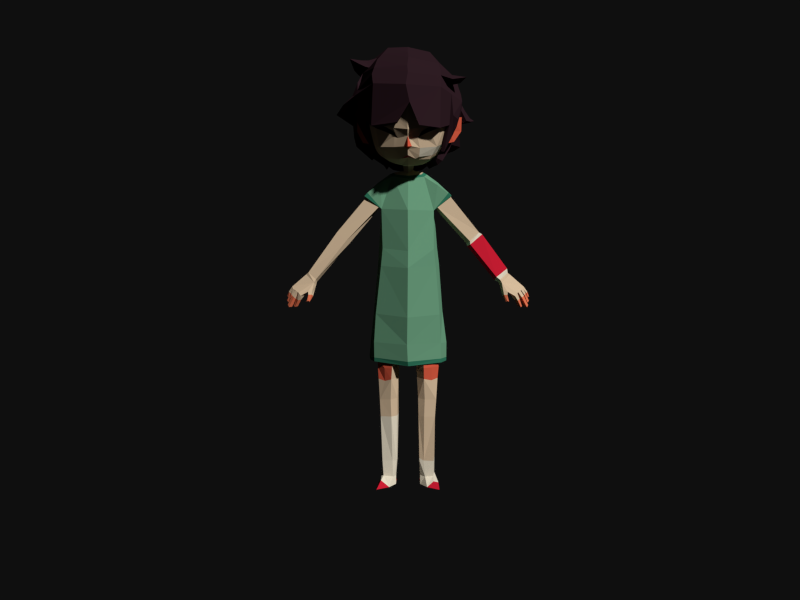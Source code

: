 # Source: TeganRigged2.blend  (saved by Blender 2.76.0; exported with 4.5.12 LTS)
import bpy
from mathutils import Matrix  # noqa: F401  (used for matrix-valued properties, if any)

bpy.ops.wm.read_factory_settings(use_empty=True)
scene = bpy.context.scene
scene.name = 'Scene'

# ---- collections
col_collection_1 = bpy.data.collections.new('Collection 1'); scene.collection.children.link(col_collection_1)
col_collection_3 = bpy.data.collections.new('Collection 3'); scene.collection.children.link(col_collection_3)

# ---- materials (node trees are filled in below, after node groups)
mat_skin = bpy.data.materials.new('skin')
mat_skin.alpha_threshold = 0.0
mat_skin.use_transparent_shadow = False
mat_skin.diffuse_color = (0.7106, 0.5306, 0.352, 1.0)
mat_skin.roughness = 0.5
mat_gown = bpy.data.materials.new('gown')
mat_gown.alpha_threshold = 0.0
mat_gown.use_transparent_shadow = False
mat_gown.diffuse_color = (0.1506, 0.3506, 0.2118, 1.0)
mat_gown.roughness = 0.5
mat_reddish_skin = bpy.data.materials.new('reddish skin')
mat_reddish_skin.alpha_threshold = 0.0
mat_reddish_skin.use_transparent_shadow = False
mat_reddish_skin.diffuse_color = (0.7379, 0.1144, 0.05951, 1.0)
mat_reddish_skin.roughness = 0.5
mat_cast = bpy.data.materials.new('cast')
mat_cast.alpha_threshold = 0.0
mat_cast.use_transparent_shadow = False
mat_cast.diffuse_color = (0.6383, 0.01448, 0.03611, 1.0)
mat_cast.roughness = 0.5
mat_white_parts = bpy.data.materials.new('white parts')
mat_white_parts.alpha_threshold = 0.0
mat_white_parts.use_transparent_shadow = False
mat_white_parts.diffuse_color = (0.8412, 0.759, 0.5959, 1.0)
mat_white_parts.roughness = 0.5
mat_hair = bpy.data.materials.new('hair')
mat_hair.alpha_threshold = 0.0
mat_hair.use_transparent_shadow = False
mat_hair.diffuse_color = (0.0291, 0.01293, 0.01774, 1.0)
mat_hair.roughness = 0.5
mat_lighter_gown_parts = bpy.data.materials.new('lighter gown parts')
mat_lighter_gown_parts.alpha_threshold = 0.0
mat_lighter_gown_parts.use_transparent_shadow = False
mat_lighter_gown_parts.diffuse_color = (0.0328, 0.1902, 0.1116, 1.0)
mat_lighter_gown_parts.roughness = 0.5
mat_material = bpy.data.materials.new('Material')
mat_material.alpha_threshold = 0.0
mat_material.use_transparent_shadow = False
mat_material.diffuse_color = (0.3424, 0.3424, 0.3424, 1.0)
mat_material.roughness = 0.5
mat_lighter_reddish_skin = bpy.data.materials.new('lighter reddish skin')
mat_lighter_reddish_skin.alpha_threshold = 0.0
mat_lighter_reddish_skin.use_transparent_shadow = False
mat_lighter_reddish_skin.diffuse_color = (0.8276, 0.1951, 0.09283, 1.0)
mat_lighter_reddish_skin.roughness = 0.5
mat_black = bpy.data.materials.new('black')
mat_black.alpha_threshold = 0.0
mat_black.use_transparent_shadow = False
mat_black.diffuse_color = (0.004896, 0.004896, 0.004896, 1.0)
mat_black.roughness = 0.5

# ---- material node trees

# ---- world
world_world = bpy.data.worlds.new('World'); scene.world = world_world
world_world.color = (0.004896, 0.004896, 0.004896)
world_world.use_sun_shadow = False
world_world.sun_shadow_jitter_overblur = 0.0
world_world.cycles.sampling_method = 'MANUAL'
world_world.cycles.sample_map_resolution = 256

# ---- cameras
cam_camera = bpy.data.cameras.new('Camera')
cam_camera.clip_end = 100.0
cam_camera.lens = 35.0
cam_camera.sensor_width = 32.0
cam_camera.sensor_height = 18.0
cam_camera.display_size = 2.0
cam_camera.dof.focus_distance = 0.0
cam_camera.dof.aperture_fstop = 128.0
cam_camera.dof.aperture_blades = 6

# ---- meshes
me_cylinder = bpy.data.meshes.new('Cylinder')
me_cylinder.from_pydata([(1.047, -13.0, -0.6394), (1.002, -12.32, -0.6847), (1.297, -12.97, -0.3969), (1.303, -12.3, -0.4006), (1.231, -13.04, 0.0435), (1.251, -12.28, 0.07361), (0.8479, -13.08, 0.02504), (0.7772, -12.28, 0.02661), (0.6133, -13.06, -0.1576), (0.5765, -12.29, -0.02224), (0.5998, -13.03, -0.5315), (0.5681, -12.31, -0.4638), (0.967, -10.09, -0.7748), (1.324, -10.09, -0.4206), (1.308, -10.06, 0.1818), (0.7906, -10.05, 0.2783), (0.5269, -10.03, 0.1298), (0.5135, -10.05, -0.4324), (0.9879, -9.227, -0.6842), (1.346, -9.248, -0.3983), (1.358, -9.222, 0.2222), (0.8118, -9.193, 0.3421), (0.5026, -9.158, 0.1778), (0.5104, -9.184, -0.4134), (1.034, -8.07, -0.5877), (1.391, -8.124, -0.3844), (1.417, -8.168, 0.2057), (0.7702, -8.167, 0.5058), (0.4436, -8.117, 0.1979), (0.5017, -8.072, -0.3983), (1.134, -13.43, -0.6551), (1.502, -13.46, -0.2522), (1.525, -13.51, 0.6819), (0.9404, -13.46, 0.4523), (0.6113, -13.47, -0.04274), (0.5848, -13.45, -0.58), (1.029, -7.37, -0.5725), (1.419, -7.276, -0.3604), (1.435, -7.17, 0.2785), (0.7465, -7.205, 0.6141), (0.3842, -7.194, 0.248), (0.395, -7.258, -0.4931), (1.669, -7.367, -0.9883), (1.588, -7.395, 0.3623), (1.198, -0.2565, 0.3765), (1.404, -5.01, -0.9238), (1.49, -5.092, 0.5064), (1.251, -0.2818, -0.626), (1.215, -1.923, -0.6053), (1.204, -2.02, 0.6111), (0.7554, 1.298, 0.1826), (0.7595, 1.427, -0.2087), (1.375, 0.9107, 0.2945), (1.374, 0.9843, -0.4303), (2.017, 0.4116, 0.3322), (2.07, 0.3785, -0.5569), (1.933, 0.3934, 0.26), (1.955, 0.3753, -0.4847), (1.952, 0.4211, -0.1313), (2.01, 0.4712, -0.1425), (1.219, -0.2565, -0.1562), (4.281, -3.44, 0.6333), (4.267, -3.583, 0.3319), (4.657, -3.148, 0.3717), (4.663, -3.288, 0.08136), (4.215, -3.561, 0.3561), (0.8809, 1.401, -0.08155), (1.393, 1.032, -0.1576), (1.847, -7.41, -0.2455), (1.37, -1.978, -0.06236), (1.654, -5.046, -0.368), (2.731, -1.755, -0.1796), (3.272, -1.365, -0.3199), (3.311, -1.272, 0.2632), (3.315, -1.288, -0.1471), (2.73, -1.785, 0.172), (2.886, -1.668, 0.3917), (1.084, 1.015, -0.4649), (1.364, -0.09672, 0.3501), (1.223, -0.1104, -0.1556), (1.262, -0.1425, -0.4813), (4.94, -4.157, 1.033), (4.649, -3.982, 0.7815), (5.411, -3.79, 0.4195), (5.341, -3.922, 0.3564), (5.239, -4.695, 0.8393), (5.117, -4.681, 0.7688), (5.653, -4.233, 0.4205), (5.553, -4.257, 0.3675), (4.765, -3.231, 0.3099), (4.746, -3.339, 0.01358), (4.356, -3.569, 0.7078), (4.292, -3.728, 0.4611), (4.602, -3.965, 0.9722), (4.403, -3.887, 0.9037), (4.585, -4.107, 1.031), (4.519, -4.077, 0.8113), (4.437, -4.103, 0.9878), (4.386, -4.173, 0.8436), (4.66, -4.409, 1.051), (4.633, -4.441, 1.013), (4.585, -4.382, 1.066), (4.525, -4.428, 1.018), (0.2092, 1.573, 0.116), (0.1723, 1.658, -0.06995), (0.2528, 1.625, 0.01862), (0.2212, 1.814, 0.3181), (0.1608, 1.897, -0.0103), (0.2824, 1.859, 0.1198), (0.9232, 1.96, 0.4588), (0.9435, 2.192, -0.3615), (1.089, 2.156, -0.1339), (1.519, 2.74, 0.8041), (1.07, 2.918, -0.8242), (1.511, 2.836, -0.112), (1.807, 3.853, 1.064), (1.374, 4.029, -0.9393), (1.953, 3.991, -0.03006), (1.741, 4.688, 1.256), (1.431, 5.033, -0.736), (1.881, 4.874, 0.1444), (1.414, 5.547, 1.057), (1.215, 5.753, -0.3992), (1.5, 5.665, 0.3051), (1.032, 5.948, 0.9396), (0.9631, 6.06, -0.1107), (1.256, 6.011, 0.3466), (0.6795, 6.115, 0.8215), (0.6065, 6.187, 0.2911), (0.7774, 6.174, 0.6086), (0.9864, 5.435, 1.658), (1.984, 3.878, 0.3962), (1.387, 3.549, 1.822), (0.6882, 5.899, 1.374), (0.6756, 1.828, 0.9449), (1.312, 4.583, 1.97), (0.4572, 6.062, 1.142), (1.297, 2.604, 1.535), (1.257, 5.982, 0.6294), (1.043, 2.053, 0.1776), (1.888, 4.788, 0.4609), (1.63, 2.773, 0.2669), (1.571, 5.624, 0.5992), (2.007, 2.963, -0.1588), (2.347, 3.979, -0.2561), (2.473, 4.005, 0.06208), (2.128, 2.896, 0.08305), (2.463, 3.38, -0.06938), (2.369, 3.387, -0.3315), (1.833, 3.352, 0.3291), (1.764, 3.429, -0.07086), (1.129, -8.261, 0.3438), (4.112, -3.314, 0.6554), (4.621, -2.944, 0.4073), (4.634, -3.135, -0.06511), (4.156, -3.476, 0.1186), (4.064, -3.508, 0.275), (2.906, -1.953, -0.342), (2.768, -1.903, 0.1744), (2.894, -1.812, 0.5287), (3.429, -1.36, -0.323), (3.386, -1.445, -0.4866), (3.448, -1.353, 0.3172), (1.497, 3.53, 1.562), (1.429, 3.419, 1.747), (0.9838, 3.456, 2.017), (0.6128, 3.244, 2.158), (0.434, 2.949, 2.13), (0.588, 3.054, 2.044), (0.6083, 3.953, 2.272), (0.9752, 3.239, 2.009), (0.5312, 2.522, 1.927), (0.5136, 5.38, 2.014), (0.2907, 5.808, 1.6), (1.37, 3.789, 1.902), (0.1776, 6.032, 1.383), (0.6367, 3.394, 2.151), (0.55, 4.457, 2.304), (0.6134, 3.835, 2.242), (0.3739, 1.786, 1.109), (0.8717, 3.783, 2.132), (0.4403, 4.071, 2.342), (0.2731, 4.102, 2.398), (0.4036, 3.917, 2.356), (1.114, 3.437, 1.994), (0.1734, 2.586, 2.154), (1.208, 2.239, 0.6423), (1.017, 2.558, -0.7221), (1.339, 2.478, -0.1632), (0.9881, 2.065, 1.286), (1.376, 2.333, 0.2156), (0.4739, 2.036, 1.53), (-0.942, -13.02, -0.6329), (-0.9213, -12.31, -0.693), (-1.247, -12.99, -0.3826), (-1.257, -12.3, -0.3985), (-1.16, -13.04, -0.011), (-1.212, -12.28, -0.02134), (-0.6975, -13.08, 0.02948), (-0.729, -12.28, 0.02737), (-0.563, -13.08, -0.1549), (-0.5283, -12.29, -0.02169), (-0.5525, -13.08, -0.5298), (-0.4906, -12.31, -0.4632), (-0.9255, -10.1, -0.799), (-1.323, -10.1, -0.4543), (-1.284, -10.07, 0.1078), (-0.7763, -10.05, 0.2583), (-0.509, -10.03, 0.1166), (-0.4437, -10.05, -0.4444), (-0.955, -9.234, -0.709), (-1.332, -9.258, -0.4344), (-1.323, -9.232, 0.1568), (-0.8054, -9.199, 0.3214), (-0.4924, -9.162, 0.165), (-0.4475, -9.187, -0.4255), (-0.9629, -8.106, -0.5551), (-1.378, -8.177, -0.4209), (-1.377, -8.221, 0.169), (-0.7732, -8.196, 0.4854), (-0.4421, -8.133, 0.1863), (-0.4351, -8.089, -0.4103), (-1.092, -13.45, -0.6494), (-1.414, -13.45, -0.2599), (-1.481, -13.51, 0.6922), (-0.8767, -13.46, 0.4633), (-0.5653, -13.47, -0.03935), (-0.5417, -13.44, -0.5768), (-0.9853, -7.448, -0.5226), (-1.413, -7.379, -0.4053), (-1.422, -7.251, 0.2364), (-0.7412, -7.235, 0.5771), (-0.3877, -7.206, 0.2385), (-0.3905, -7.296, -0.4013), (0.04804, -7.418, -1.111), (-1.578, -7.357, -0.7735), (-1.573, -7.359, 0.2999), (0.02193, -7.458, 0.9775), (-1.22, -0.1764, 0.3564), (0.02207, -4.991, -1.11), (-1.366, -4.985, -0.9611), (-1.491, -5.065, 0.4138), (-0.01165, -5.141, 1.205), (-1.256, -0.2018, -0.6468), (0.04049, -1.967, -0.6495), (-1.111, -1.901, -0.6526), (-1.165, -1.997, 0.4622), (0.01439, -2.086, 1.108), (-0.5587, 1.468, -0.1627), (-0.0009327, -0.2114, 0.982), (-0.7099, 1.316, 0.1684), (-0.7081, 1.418, -0.223), (0.3053, 1.579, -0.09479), (0.02103, 1.205, 0.4003), (-1.238, 1.033, 0.2762), (-1.352, 0.9843, -0.4971), (-2.008, 0.4116, 0.2988), (-2.046, 0.3785, -0.5911), (-1.901, 0.3744, 0.1863), (-1.939, 0.365, -0.5091), (-1.937, 0.3909, -0.1864), (-1.993, 0.4247, -0.1758), (-1.231, -0.1764, -0.1766), (-4.276, -3.44, 0.5622), (-4.26, -3.591, 0.2721), (-4.649, -3.148, 0.2944), (-4.651, -3.295, 0.01495), (-0.8316, 1.417, -0.09819), (-1.376, 1.032, -0.1185), (-1.777, -7.359, -0.1447), (-1.343, -1.952, -0.09956), (-1.608, -5.014, -0.413), (-2.714, -1.755, -0.2248), (-3.251, -1.365, -0.374), (-3.301, -1.272, 0.2083), (-3.298, -1.288, -0.202), (-2.719, -1.785, 0.1267), (-2.877, -1.668, 0.3438), (0.5791, 1.187, -0.4031), (-1.062, 1.015, -0.4827), (-1.355, -0.1012, 0.3275), (-1.292, -0.09749, -0.1765), (-1.339, -0.1529, -0.5527), (-0.1643, 1.571, 0.1123), (-0.1247, 1.656, -0.08219), (0.02412, 1.636, -0.08594), (0.02084, 1.485, 0.2601), (-0.1972, 1.622, -0.005188), (-0.1748, 1.87, 0.1903), (-0.1169, 1.895, -0.03648), (0.02234, 1.901, -0.06423), (0.01885, 1.805, 0.4144), (-0.2408, 1.881, 0.1147), (-0.8424, 1.98, 0.5543), (-0.8969, 2.18, -0.3794), (0.02755, 2.239, -0.8431), (0.01003, 1.768, 1.244), (-1.102, 2.197, -0.1393), (-1.536, 2.721, 0.7747), (-1.023, 2.905, -0.8446), (0.02881, 2.929, -1.421), (-0.004869, 2.563, 2.383), (-1.477, 2.817, -0.141), (-1.756, 3.639, 1.028), (-1.339, 4.012, -0.9656), (0.02433, 3.92, -1.603), (-0.01104, 3.306, 2.441), (-1.935, 3.966, -0.06783), (-1.757, 4.666, 1.222), (-1.413, 5.016, -0.7636), (0.01608, 4.991, -1.45), (-0.01912, 4.362, 2.581), (-1.877, 4.85, 0.1079), (-1.437, 5.529, 1.03), (-1.213, 5.737, -0.4228), (0.007754, 5.675, -1.037), (-0.02087, 5.308, 2.147), (-1.51, 5.646, 0.2758), (-1.058, 5.935, 0.9193), (-0.9702, 6.048, -0.1295), (-0.0003139, 6.023, -0.4328), (-0.01983, 5.811, 1.714), (-1.271, 5.995, 0.322), (-0.7054, 6.106, 0.808), (-0.6231, 6.179, 0.2791), (-0.006785, 6.201, 0.1177), (-0.018, 6.002, 1.401), (-0.7999, 6.164, 0.5932), (-0.012, 6.231, 0.635), (-1.02, 5.422, 1.639), (-1.973, 3.853, 0.3577), (-1.4, 3.532, 1.817), (-0.7222, 5.891, 1.36), (-0.6431, 1.895, 0.7385), (-1.341, 4.566, 1.944), (-0.4887, 6.057, 1.132), (-1.292, 2.588, 1.51), (-1.277, 5.966, 0.6048), (-1.006, 2.103, 0.1548), (-1.89, 4.764, 0.4242), (-1.603, 2.753, 0.2355), (-1.586, 5.604, 0.5685), (-1.952, 2.913, -0.218), (-2.197, 3.95, -0.3003), (-2.33, 3.975, 0.01541), (-2.077, 2.845, 0.02153), (-2.358, 3.371, -0.09422), (-2.267, 3.384, -0.3572), (-1.814, 3.329, 0.2936), (-1.738, 3.407, -0.1049), (-1.074, -8.304, 0.3147), (-1.505, 3.511, 1.532), (-1.44, 3.401, 1.785), (-0.9994, 3.443, 1.998), (-0.6268, 3.236, 2.054), (-0.4438, 2.944, 2.029), (-0.598, 3.047, 1.975), (-0.6346, 3.943, 2.207), (-0.9861, 3.226, 1.898), (-0.6025, 2.564, 1.897), (-0.5535, 5.373, 2.003), (-0.328, 5.804, 1.594), (-1.388, 3.769, 1.844), (-0.2136, 6.03, 1.38), (-0.6542, 3.386, 2.138), (-0.5839, 4.45, 2.293), (-0.6377, 3.825, 2.177), (-0.2662, 1.799, 1.046), (-0.8931, 3.77, 2.062), (-0.4701, 4.065, 2.334), (-0.3044, 4.098, 2.392), (-0.4312, 3.909, 2.295), (-1.058, 3.84, 2.003), (-0.007013, 3.032, 2.28), (-0.1789, 2.584, 2.123), (-0.001913, 2.474, 2.123), (-1.221, 2.224, 0.619), (-0.9677, 2.546, -0.7413), (-1.3, 2.461, -0.1888), (0.02946, 2.604, -1.277), (-0.9722, 2.112, 1.175), (-1.384, 2.386, 0.1861), (-0.4131, 2.03, 1.494), (-1.499, 6.248, -1.214), (-2.366, 5.529, -0.9019), (-2.392, 3.891, -0.04286), (-1.717, 2.209, -0.3376), (-0.9143, 5.521, -2.274), (-1.351, 4.563, -2.497), (-1.567, 3.179, -2.27), (-0.6954, 1.629, -0.8098), (0.054, 6.595, -1.471), (0.9868, 5.465, -2.371), (1.367, 4.485, -2.583), (1.481, 3.077, -2.253), (0.6848, 1.64, -0.9405), (1.506, 6.307, -1.224), (2.291, 5.341, -0.6849), (2.465, 4.32, -0.09614), (1.614, 2.047, -0.3593), (0.9923, 6.922, 0.1412), (1.365, 6.261, 1.293), (1.436, 5.179, 1.883), (2.033, 3.144, 0.4511), (-0.9091, 7.089, 0.2901), (-1.354, 6.413, 1.388), (-1.521, 5.283, 2.202), (-1.843, 3.081, 0.8889), (-2.043, 3.493, -0.4299), (-1.613, 3.484, 2.03), (-0.08953, 5.163, 2.908), (-1.79, 6.45, -0.678), (-2.195, 5.898, -0.4497), (-1.415, 6.67, 0.03418), (-1.756, 6.193, 0.4362), (-2.386, 4.893, 0.9249), (-2.061, 5.952, 0.2721), (-1.2, 6.763, -0.5255), (-1.935, 6.02, 0.1224), (-1.642, 6.623, -0.2827), (1.28, 6.654, -0.4902), (2.453, 4.665, 0.6319), (2.184, 5.726, 0.2033), (2.121, 3.485, -1.516), (1.877, 4.882, -1.949), (1.252, 5.837, -1.958), (1.185, 1.774, -0.6188), (-1.121, 1.82, -0.3086), (-2.024, 4.908, -1.809), (-1.166, 5.824, -1.767), (0.04187, 1.482, -0.8959), (-0.1349, 3.136, -2.305), (-0.03127, 4.568, -2.536), (0.01145, 5.608, -2.306), (-2.143, 3.636, -1.874), (-2.091, 6.417, -0.4736), (-2.288, 5.954, -0.3131), (-1.816, 6.558, 0.06502), (-1.933, 6.232, 0.4491), (-2.112, 6.053, 0.07048), (-1.916, 6.441, -0.2008), (-2.275, 6.394, -0.2821), (-2.466, 6.134, -0.1743), (-2.135, 6.558, 0.09141), (-2.215, 6.371, 0.3587), (-2.34, 6.252, 0.0922), (-2.205, 6.476, -0.09534), (-2.671, 6.646, 0.02957), (-0.0003581, 7.107, 0.3619), (0.01544, 6.435, 1.937), (2.234, 3.56, 0.359), (2.282, 3.846, 0.8271), (1.859, 3.565, 1.249), (-1.288, 2.166, -1.376), (1.29, 2.435, -1.458), (2.066, 2.864, -0.6608), (1.655, 2.611, -1.093), (-1.341, 2.46, -1.103), (0.003381, 2.104, -1.426), (-1.137, 1.959, -0.9226), (1.099, 1.969, -1.017), (1.954, 2.602, -0.569), (1.482, 2.074, -0.8143), (-1.458, 2.158, -0.9424), (0.06339, 1.911, -0.9901), (-2.038, 3.194, 0.2123), (-2.083, 2.941, -0.4315), (-2.602, 4.368, -0.3014), (1.408, 3.375, 2.268), (2.085, 5.114, -1.388), (2.371, 3.685, -0.5666), (1.379, 6.072, -1.591), (1.4, 1.857, -0.4868), (1.93, 2.841, -0.8276), (1.692, 2.377, -0.7893), (-1.438, 3.995, -2.477), (1.378, 3.95, -2.45), (2.346, 4.897, -0.4553), (1.438, 5.935, 1.475), (-1.485, 6.005, 1.771), (-2.163, 5.491, 0.5247), (2.3, 5.335, 0.2711), (1.904, 4.352, -1.775), (-2.184, 4.287, -1.816), (-0.07283, 3.98, -2.514), (-0.02895, 6.027, 2.362), (-1.71, 2.093, -1.246), (2.134, 4.566, -1.155), (2.666, 4.354, -0.6897), (2.726, 3.887, -0.437), (2.57, 3.774, -0.8593), (2.528, 4.225, -1.061), (2.916, 4.03, -0.8203), (2.942, 3.873, -0.7118), (2.874, 3.823, -0.8966), (2.855, 3.973, -0.9827), (3.112, 3.912, -0.9286), (-2.511, 3.12, -0.3872), (-2.279, 5.508, 0.5506), (-2.913, 4.48, 0.9303), (-2.645, 3.751, -1.861), (-2.533, 5.079, -0.6602), (-3.318, 4.143, -0.2895), (-2.421, 2.711, -0.6727), (1.2, 3.59, -2.523), (1.212, 3.014, -2.38), (0.1526, 4.045, -2.678), (1.192, 3.987, -2.621), (0.07461, 2.985, -2.415), (0.1207, 3.612, -2.571), (0.9684, 3.187, -2.568), (0.9673, 2.877, -2.488), (0.3985, 3.442, -2.648), (0.9686, 3.398, -2.62), (0.3424, 2.877, -2.496), (0.3764, 3.233, -2.591), (0.6666, 2.794, -2.687), (-1.616, 4.813, -2.503), (-1.576, 5.311, -2.082), (-1.817, 4.788, -2.019), (-1.312, 4.537, -2.652), (-1.218, 4.984, -2.532), (-1.756, 4.547, -2.54), (-1.353, 4.48, -2.79), (-1.299, 4.744, -2.639), (-0.9918, 1.634, -0.6617), (1.004, 1.681, -0.7813), (1.391, 2.261, -1.893), (2.197, 2.53, -1.199), (2.472, 2.709, -0.9552), (2.415, 4.371, -0.3225), (1.448, 5.697, 1.607), (-1.58, 5.71, 1.917), (-2.274, 5.161, 0.7262), (2.411, 4.975, 0.4538), (-0.002713, 5.731, 2.583), (2.696, 4.12, -0.5633), (-2.531, 4.907, 0.5007), (-2.773, 4.44, -0.7101), (-2.302, 4.073, -1.754), (-1.5, 3.607, -2.379), (-2.162, 3.931, -1.798), (1.08, -7.948, -0.08206), (-1.357, 6.041, -1.045), (-2.114, 5.397, -0.7988), (-2.279, 4.016, -0.1612), (-1.37, 2.494, -0.1904), (-0.8547, 5.359, -2.026), (-1.446, 4.727, -2.262), (-1.307, 3.338, -1.808), (-0.6006, 1.897, -0.4097), (0.0544, 6.34, -1.307), (0.9134, 5.332, -2.109), (1.225, 4.45, -2.318), (1.201, 3.23, -1.8), (0.6298, 1.877, -0.5185), (1.333, 6.09, -1.103), (2.015, 5.253, -0.7507), (2.043, 3.978, -0.09301), (1.222, 2.232, -0.2104), (0.8743, 6.643, 0.1248), (1.187, 6.068, 1.142), (1.333, 5.114, 1.646), (1.828, 3.266, 0.4558), (-0.8162, 6.802, 0.2677), (-1.195, 6.192, 1.254), (-1.482, 5.315, 2.115), (-1.604, 3.026, 0.7625), (-1.378, 3.392, 1.911), (-0.3276, 5.022, 2.594), (-1.626, 6.226, -0.5556), (-1.919, 5.807, -0.3649), (-1.256, 6.415, -0.004061), (-1.573, 5.992, 0.303), (-2.122, 5.181, 0.7723), (-1.816, 5.78, 0.2218), (-1.106, 6.492, -0.428), (-1.672, 6.068, -0.02025), (-1.517, 6.35, -0.2402), (1.128, 6.397, -0.4384), (2.317, 4.583, 0.4449), (1.899, 5.688, 0.2515), (1.693, 3.504, -1.194), (1.631, 4.829, -1.781), (1.112, 5.655, -1.76), (0.8942, 2.016, -0.4906), (-0.9694, 2.276, -0.2265), (-1.792, 4.809, -1.642), (-1.038, 5.629, -1.574), (0.05836, 1.75, -0.4826), (-0.07311, 3.33, -1.833), (-0.01108, 4.528, -2.236), (0.01969, 5.468, -2.037), (-1.779, 3.739, -1.394), (-1.922, 6.231, -0.3056), (-2.07, 6.154, -0.2485), (-1.776, 6.271, -0.02355), (-1.855, 6.253, 0.1571), (-2.002, 6.3, -0.067), (-1.844, 6.152, -0.1473), (-2.148, 6.214, -0.07375), (-2.2, 6.27, -0.1257), (-2.161, 6.259, 0.04612), (-2.099, 6.334, 0.0812), (-2.159, 6.434, -0.06867), (-2.226, 6.196, 0.0187), (-2.427, 6.467, 0.008743), (-0.02214, 6.806, 0.3293), (0.02193, 6.209, 1.739), (-0.895, 4.501, 2.369), (2.014, 3.568, 0.2987), (2.197, 3.897, 0.5918), (1.695, 3.495, 1.114), (-1.058, 2.459, -1.022), (1.144, 2.78, -1.154), (1.522, 3.047, -0.3313), (1.37, 2.942, -0.9546), (-1.479, 2.759, -0.759), (0.001791, 2.395, -1.03), (-0.4698, 3.555, 2.355), (-0.9222, 2.188, -0.6967), (0.8953, 2.167, -0.761), (1.448, 2.808, -0.2826), (1.103, 2.423, -0.7456), (-1.389, 2.436, -0.6148), (0.07162, 2.08, -0.6952), (-1.997, 3.246, 0.1624), (-1.593, 3.058, -0.1614), (-2.425, 4.75, -0.3423), (1.819, 5.052, -1.258), (1.924, 3.794, -0.6224), (1.22, 5.879, -1.42), (1.082, 2.075, -0.3613), (1.568, 3.099, -0.7894), (1.327, 2.613, -0.5515), (-1.328, 4.016, -2.196), (1.162, 3.987, -2.241), (2.073, 4.701, -0.4997), (1.169, 5.815, 1.274), (-1.307, 5.821, 1.61), (-1.989, 5.337, 0.3307), (2.023, 5.258, 0.3139), (1.638, 4.361, -1.629), (-1.96, 4.245, -1.617), (0.02333, 4.014, -2.229), (-0.06239, 5.846, 2.001), (1.867, 4.535, -1.014), (2.42, 4.176, -0.7019), (2.508, 4.015, -0.6039), (2.544, 4.038, -0.7122), (2.42, 4.181, -0.7814), (-2.07, 5.364, 0.3852), (-2.478, 3.893, -1.651), (-2.252, 4.975, -0.6122), (-3.034, 4.239, -0.3328), (1.039, 3.644, -2.272), (1.066, 3.274, -2.329), (0.2339, 4.042, -2.386), (1.085, 4.0, -2.338), (0.2131, 3.247, -2.355), (0.2618, 3.664, -2.308), (0.8047, 3.249, -2.32), (0.8172, 3.14, -2.48), (0.4542, 3.47, -2.351), (0.8746, 3.428, -2.334), (0.4783, 3.147, -2.474), (0.5128, 3.289, -2.326), (0.6626, 3.032, -2.5), (-1.438, 4.663, -2.31), (-1.388, 5.137, -1.92), (-1.585, 4.916, -2.119), (-1.362, 4.891, -2.282), (-1.408, 4.638, -2.377), (-0.733, 2.008, -0.4323), (0.7304, 2.02, -0.5225), (1.342, 2.599, -1.532), (1.822, 2.84, -1.047), (2.03, 2.908, -0.8769), (2.131, 4.286, -0.3858), (1.167, 5.579, 1.405), (-1.405, 5.522, 1.888), (-2.045, 5.012, 0.5967), (2.126, 4.899, 0.3863), (-0.1297, 5.551, 2.221), (-2.298, 4.924, 0.4384), (-2.541, 4.27, -0.6154), (-2.151, 3.986, -1.507), (-1.385, 3.659, -2.103), (-2.048, 3.934, -1.518), (-1.9, 3.743, 1.195), (-1.658, 3.65, 1.06), (0.3414, 2.063, 1.669), (-0.281, 2.066, 1.65), (0.02028, 2.118, 1.832), (0.00108, 2.21, 1.968), (-1.929, 5.892, -1.059), (-1.131, 5.046, -2.385), (1.175, 4.979, -2.476), (1.895, 5.828, -0.9568), (1.177, 6.594, 0.712), (-1.129, 6.754, 0.8345), (-1.991, 6.176, -0.5648), (-1.584, 6.433, 0.2335), (1.728, 6.194, -0.1464), (1.562, 5.364, -1.954), (-0.009725, 5.092, -2.42), (-1.592, 5.37, -1.788), (-2.189, 6.187, -0.3941), (-1.874, 6.396, 0.2554), (-2.369, 6.265, -0.2286), (-2.175, 6.465, 0.2239), (-0.01288, 6.774, 1.143), (1.729, 5.597, -1.49), (-1.326, 4.613, -2.714), (-1.685, 4.681, -2.521), (-1.696, 5.052, -2.051), (-1.264, 4.763, -2.591), (1.945, 4.922, 1.258), (1.136, 6.788, -0.1745), (1.775, 5.994, 0.748), (2.028, 3.987, 1.321), (1.869, 5.635, 0.873), (1.93, 5.336, 1.03), (1.453, 6.394, 0.2828), (1.962, 5.706, 1.562), (1.97, 5.529, 1.661), (2.284, 5.622, 1.105), (2.329, 5.399, 1.223), (2.584, 5.619, 1.549), (1.14, 3.786, 2.02), (0.5058, 2.147, 1.678), (1.302, 2.39, 0.6911), (1.463, 2.484, 0.2332), (1.081, 2.228, 1.361), (-1.277, -13.2, 0.2464), (-0.5663, -13.32, -0.5766), (-0.5518, -13.46, -0.347), (0.6011, -13.46, -0.2499), (1.25, -13.22, 0.3044), (0.5924, -13.24, -0.5554), (0.03555, -2.739, -0.7696), (1.298, -2.836, 0.5378), (0.007381, -2.859, 1.218), (1.28, -2.786, -0.6571), (1.471, -2.795, -0.1168), (-1.242, -2.814, 0.5036), (-1.19, -2.764, -0.7055), (-1.396, -2.769, -0.1553), (0.002618, -6.582, -1.129), (1.557, -6.462, 0.3926), (-0.02859, -6.439, 1.078), (1.631, -6.553, -1.098), (1.85, -6.536, -0.2835), (-1.581, -6.427, 0.374), (-1.562, -6.524, -0.8319), (-1.763, -6.503, -0.2657), (0.7944, -6.184, -0.6186), (1.37, -6.084, -0.4027), (1.338, -5.963, 0.14), (0.643, -5.949, 0.5636), (0.1477, -5.746, 0.2748), (0.1606, -6.039, -0.6632), (-0.7973, -6.215, -0.6308), (-1.289, -6.132, -0.5829), (-1.316, -6.011, 0.1195), (-0.6735, -5.974, 0.5535), (-0.203, -5.777, 0.2749), (-0.1905, -6.054, -0.6644), (0.04966, -5.999, -0.6881), (-0.008503, -5.742, 0.103), (0.7859, -5.525, -0.7002), (1.235, -5.423, -0.4382), (1.229, -5.302, 0.07789), (0.6343, -5.288, 0.5023), (0.1662, -5.377, 0.4191), (0.3204, -5.541, -0.8932), (-0.8054, -5.559, -0.7513), (-1.263, -5.472, -0.4575), (-1.269, -5.35, 0.05866), (-0.6822, -5.313, 0.4922), (-0.202, -5.384, 0.4163), (-0.3766, -5.549, -0.9002), (0.6827, -5.058, -0.6839), (1.08, -4.968, -0.4521), (1.075, -4.86, 0.00462), (0.5485, -4.848, 0.3973), (0.133, -4.927, 0.4722), (0.1461, -5.072, -0.8563), (-0.7254, -5.088, -0.7291), (-1.13, -5.01, -0.4691), (-1.136, -4.903, -0.01239), (-0.6165, -4.87, 0.3883), (-0.1928, -4.933, 0.4697), (-0.1796, -5.079, -0.8588), (1.525, -7.369, -0.8016), (1.451, -7.395, 0.3165), (1.688, -7.408, -0.2384), (0.0457, -7.415, -1.029), (-1.439, -7.36, -0.7205), (-1.434, -7.362, 0.2595), (0.022, -7.452, 0.862), (-1.688, -7.362, -0.147), (-1.637, -7.004, -0.1482), (0.02198, -7.091, 0.8305), (1.48, -7.011, -0.7832), (-1.39, -7.004, 0.2461), (-1.395, -7.002, -0.7045), (0.04497, -7.056, -1.003), (1.638, -7.049, -0.2368), (1.408, -7.036, 0.3014), (1.465, -7.616, 0.2404), (0.7579, -7.62, 0.6125), (1.031, -7.666, -0.55), (1.409, -7.642, -0.3741), (0.4544, -7.597, -0.452), (0.409, -7.585, 0.2291), (-1.413, -7.67, 0.1433), (-0.7362, -7.65, 0.5738), (-0.9736, -7.693, -0.5326), (-1.386, -7.696, -0.403), (-0.4041, -7.613, -0.3957), (-0.4122, -7.602, 0.2092), (-1.11, -7.115, 0.3927), (-1.093, -7.661, 0.4057), (1.102, -7.051, 0.4279), (1.134, -7.618, 0.4471), (0.4025, -0.2462, -0.7266), (-0.3208, -0.2435, -0.7398), (-0.5808, 1.143, -0.5165), (0.6493, 1.165, -0.5027), (0.03811, -1.646, -0.526), (0.01446, -0.1109, -0.6241), (0.3577, -0.1267, -0.5798), (0.6093, 1.475, -0.1513), (0.02634, 1.433, -0.2405), (0.01325, 1.034, -0.4787), (0.5759, 1.116, -0.4298), (0.02497, 1.535, -0.1698), (-0.2808, -0.1243, -0.5914), (-0.5099, 1.093, -0.4419), (-0.138, 1.557, -0.1216), (0.7166, 1.49, -0.06506), (-0.5854, 1.211, -0.4903), (0.02157, 1.339, 0.3244), (0.6152, 1.407, 0.1485), (-0.5148, 1.167, -0.4139), (0.2386, 1.568, -0.03675), (0.02157, 1.444, 0.2558), (0.19, 1.522, 0.1031), (-0.5693, 1.4, 0.137), (-0.6677, 1.481, -0.07851), (-0.1449, 1.52, 0.09981), (-0.1913, 1.566, -0.04093), (0.6526, 1.238, -0.4752), (-0.0162, 1.176, -0.5601), (-0.01335, 1.2, -0.4585), (-0.01607, 1.247, -0.5326), (-0.0129, 1.126, -0.4865), (0.1258, 1.198, -0.4535), (0.133, 1.246, -0.5276), (0.1263, 1.126, -0.4808), (0.1333, 1.175, -0.5545), (0.01742, 1.153, -0.6002), (0.0139, 1.209, -0.4433), (0.01617, 1.283, -0.5394), (0.01573, 1.131, -0.5305), (0.09171, 1.233, -0.4556), (0.1041, 1.282, -0.5445), (0.09279, 1.129, -0.5225), (0.1047, 1.151, -0.5921), (0.06088, 1.289, -0.5311), (0.05423, 1.105, -0.5226), (0.05346, 1.231, -0.431), (0.06107, 1.152, -0.5962), (0.1759, 0.6846, -0.6482), (0.1944, 0.6843, -0.6465), (0.1893, 0.6847, -0.6054), (0.1729, 0.685, -0.6071), (-0.04864, 0.8364, -0.659), (-0.04954, 0.8349, -0.634), (-0.02534, 0.8344, -0.6315), (-0.02122, 0.8359, -0.6565), (1.905, 0.5216, -0.4883), (1.864, 0.5304, 0.3232), (1.899, 0.5725, -0.1519), (-1.881, 0.5493, -0.5746), (-1.866, 0.5643, 0.296), (-1.873, 0.5672, -0.1506), (0.03336, -7.261, -1.117), (0.005469, -7.242, 1.026), (1.68, -7.218, -1.001), (1.848, -7.241, -0.2578), (-1.573, -7.202, -0.7924), (-1.823, -7.196, -0.1843), (1.578, -7.208, 0.3721), (-1.575, -7.171, 0.3239), (-0.07876, -1.96, -0.6498), (-0.6837, 1.116, -0.5093), (-0.1368, -7.253, -1.068), (-0.06076, -2.742, -0.7605), (-0.4844, -0.2362, -0.7235), (-0.1484, -6.574, -1.087), (-0.1149, -4.99, -1.088), (-0.1312, -7.408, -1.059), (-3.242, -1.366, -0.3632), (-2.75, -1.723, -0.2266), (-3.186, -1.787, -0.2554), (-2.701, -1.17, -0.3194), (1.251, -12.29, 0.07315), (1.304, -12.19, -0.4017), (0.9984, -12.1, -0.6935), (1.256, -12.28, 0.02944), (0.574, -12.17, -0.01462), (0.5629, -12.09, -0.4608), (0.8276, -12.05, -0.5956), (1.339, 2.45, 0.7102), (0.5101, 2.21, 1.724), (1.491, 2.533, 0.2389), (-3.045, -1.171, -0.3547), (-2.616, -1.465, -0.2298), (5.293, -4.655, 0.7901), (4.824, -4.094, 0.6751), (5.056, -4.026, 0.9072), (5.175, -4.651, 0.7254), (5.527, -4.709, 0.8028), (4.907, -4.066, 0.6176), (5.403, -4.713, 0.6767), (5.105, -4.0, 0.8522), (5.363, -3.862, 0.5642), (5.604, -4.284, 0.4953), (5.234, -3.967, 0.41), (5.486, -4.28, 0.4362), (5.47, -4.635, 0.6042), (5.543, -4.478, 0.465), (5.587, -4.609, 0.7166), (5.642, -4.432, 0.5436), (5.06, -4.02, 0.5208), (5.226, -3.935, 0.7179), (5.102, -4.007, 0.494), (5.571, -4.504, 0.6313), (5.476, -4.531, 0.5318), (5.259, -3.918, 0.6808), (4.342, -3.969, 0.5703), (5.524, -4.074, 0.5365), (5.477, -4.071, 0.5484), (5.165, -4.3, 0.8539), (5.377, -4.174, 0.7555), (5.417, -4.15, 0.6677), (5.067, -4.287, 0.7457), (5.569, -4.022, 0.4494), (5.081, -4.378, 0.9756), (5.273, -4.239, 0.8709), (5.408, -4.117, 0.4518), (5.296, -4.291, 0.6404), (5.39, -4.14, 0.4465), (5.489, -4.112, 0.3769), (5.192, -4.365, 0.7267), (5.32, -4.239, 0.5425), (4.942, -4.351, 0.8746), (-4.944, -4.164, 0.9622), (-4.65, -3.989, 0.7153), (-5.405, -3.797, 0.3406), (-5.334, -3.929, 0.2787), (-5.24, -4.702, 0.7632), (-5.117, -4.688, 0.6947), (-5.647, -4.24, 0.3376), (-5.546, -4.264, 0.2863), (-4.758, -3.238, 0.2418), (-4.821, -3.346, 0.0215), (-4.355, -3.576, 0.6464), (-4.287, -3.736, 0.4008), (-4.605, -3.972, 0.9067), (-4.406, -3.894, 0.8415), (-4.589, -4.115, 0.966), (-4.52, -4.084, 0.7472), (-4.441, -4.11, 0.925), (-4.387, -4.18, 0.7817), (-4.665, -4.416, 0.9843), (-4.637, -4.448, 0.9471), (-4.59, -4.389, 1.001), (-4.529, -4.435, 0.9534), (-5.293, -4.663, 0.7131), (-4.823, -4.101, 0.6059), (-5.058, -4.033, 0.8341), (-5.175, -4.658, 0.6504), (-5.527, -4.716, 0.722), (-4.904, -4.073, 0.5471), (-5.402, -4.72, 0.5979), (-5.107, -4.007, 0.7784), (-5.36, -3.869, 0.4861), (-5.6, -4.291, 0.4132), (-5.229, -3.974, 0.334), (-5.48, -4.287, 0.3561), (-5.467, -4.642, 0.5244), (-5.538, -4.485, 0.3839), (-5.587, -4.616, 0.6347), (-5.639, -4.439, 0.4608), (-5.056, -4.027, 0.4477), (-5.225, -3.943, 0.6421), (-5.097, -4.014, 0.4203), (-5.568, -4.511, 0.5497), (-5.472, -4.538, 0.4519), (-5.257, -3.925, 0.6044), (-4.339, -3.939, 0.5092), (-5.52, -4.081, 0.4557), (-5.473, -4.078, 0.4684), (-5.166, -4.307, 0.7791), (-5.377, -4.181, 0.6771), (-5.415, -4.157, 0.5887), (-5.067, -4.294, 0.6725), (-5.563, -4.029, 0.3679), (-5.085, -4.385, 0.9021), (-5.274, -4.246, 0.7942), (-5.403, -4.124, 0.3729), (-5.294, -4.298, 0.5634), (-5.385, -4.147, 0.3679), (-5.482, -4.119, 0.2967), (-5.192, -4.373, 0.6514), (-5.317, -4.246, 0.4651), (-4.944, -4.358, 0.8034), (0.01513, 1.762, 0.7708), (0.6582, 1.93, 0.1808), (-0.6201, 1.965, 0.1669), (0.67, 1.982, 0.0134), (0.2108, 1.768, 0.7697), (-0.1463, 1.775, 0.7616), (-0.5189, 1.895, 0.413), (0.3901, 1.791, 0.6945), (-0.3566, 1.829, 0.5788), (-0.6469, 2.007, 0.01217), (0.5862, 1.869, 0.3943), (-0.5343, 2.014, -0.175), (0.5563, 2.013, -0.1475), (0.02394, 2.049, -0.3502), (-1.604, 2.479, 0.4117), (-1.541, 2.41, 0.7151), (-1.567, 2.509, 0.3376), (-1.449, 2.412, 0.6584), (1.641, 2.403, 0.7932), (1.675, 2.471, 0.4739), (1.495, 2.441, 0.759), (1.545, 2.549, 0.4833), (-0.4571, 3.591, 2.648), (0.07416, 4.418, 2.896), (0.4755, 3.55, 2.365), (0.4846, 3.46, 2.785)], [], [(0, 1, 3, 2), (908, 911, 5), (4, 908, 5, 7, 6), (6, 7, 9, 8), (7, 15, 16, 912), (10, 11, 1, 0), (8, 9, 11, 10), (0, 2, 31, 30), (17, 16, 22, 23), (5, 911, 909, 13, 14), (913, 912, 16, 17), (909, 910, 12, 13), (7, 5, 14, 15), (910, 914, 913, 17, 12), (22, 21, 27, 28), (15, 14, 20, 21), (13, 12, 18, 19), (12, 17, 23, 18), (16, 15, 21, 22), (14, 13, 19, 20), (811, 825, 824, 39), (20, 19, 25, 26), (23, 22, 28, 29), (21, 20, 26, 151, 27), (19, 18, 24, 25), (18, 23, 29, 24), (737, 739, 35), (738, 33, 32), (10, 0, 30, 739), (6, 8, 34, 33), (35, 30, 737), (8, 10, 739, 737, 34), (813, 812, 36, 37), (812, 814, 41, 36), (815, 811, 39, 40), (810, 813, 37, 38), (814, 815, 40, 41), (750, 749, 46, 242), (751, 748, 239, 45), (749, 752, 70, 46), (48, 244, 826, 47), (742, 741, 49, 247), (743, 740, 244, 48), (741, 744, 69, 49), (47, 826, 829, 77), (55, 59, 58, 57), (59, 54, 56, 58), (66, 50, 52, 67), (50, 44, 52), (67, 52, 883, 884), (52, 44, 883), (49, 69, 60, 44), (51, 66, 67, 53), (53, 67, 884, 882), (55, 57, 80, 47), (69, 48, 47, 60), (752, 751, 45, 70), (744, 743, 48, 69), (57, 58, 74, 72), (58, 56, 73, 74), (77, 829, 853, 51), (77, 51, 53), (249, 44, 50, 253), (247, 49, 44, 249), (54, 44, 78, 56), (60, 79, 78, 44), (73, 56, 78, 76), (79, 80, 71, 75), (79, 75, 76, 78), (57, 72, 71, 80), (84, 83, 949, 955), (949, 943, 929, 87), (85, 86, 923, 920), (64, 63, 89, 90), (61, 65, 92, 91), (63, 61, 91, 89), (81, 91, 94, 93), (82, 81, 93), (95, 97, 101, 99), (93, 94, 97, 95), (82, 93, 95, 96), (101, 102, 100, 99), (98, 96, 100, 102), (96, 95, 99, 100), (97, 98, 102, 101), (104, 105, 846, 252), (253, 50, 844, 843), (248, 840, 837, 834), (103, 105, 108, 106), (104, 285, 290, 107), (114, 150, 148, 143), (105, 104, 107, 108), (944, 947, 939, 935), (90, 89, 83, 84), (1030, 1021, 139, 109), (107, 290, 1033, 1032), (1023, 111, 139, 1021), (108, 107, 1032, 1023), (188, 187, 113, 114), (915, 917, 141, 112), (187, 379, 300, 113), (178, 169, 181, 182, 183), (114, 113, 116, 117, 150), (115, 112, 141, 149, 131), (113, 300, 305, 116), (117, 116, 119, 120), (115, 131, 140, 118), (116, 305, 310, 119), (311, 177, 172, 316), (120, 119, 122, 123), (118, 140, 142, 121), (119, 310, 315, 122), (316, 172, 173, 321), (123, 122, 125, 126), (121, 142, 138, 124), (122, 315, 320, 125), (125, 320, 325, 128), (321, 173, 175, 326), (126, 125, 128, 129), (124, 138, 129, 127), (127, 129, 328), (128, 325, 328), (326, 175, 328), (129, 128, 328), (130, 121, 124, 133), (164, 163, 132), (133, 124, 127, 136), (138, 126, 129), (135, 118, 121, 130), (136, 127, 328), (286, 103, 106, 291), (296, 1020, 1024, 179), (1027, 1030, 109, 134), (140, 120, 123, 142), (142, 123, 126, 138), (131, 117, 120, 140), (190, 188, 114, 141, 917, 732), (146, 143, 148, 147), (149, 141, 146, 147), (141, 114, 143, 146), (117, 131, 145, 144), (131, 149, 147, 145), (147, 148, 144, 145), (150, 117, 144, 148), (957, 947, 941, 938), (927, 925, 956, 951), (65, 61, 152, 156), (62, 65, 156, 155), (64, 62, 155, 154), (61, 63, 153, 152), (74, 73, 162, 160), (63, 64, 154, 153), (160, 162, 153, 154), (157, 161, 154, 155), (71, 72, 161, 157), (73, 76, 159, 162), (76, 75, 158, 159), (75, 71, 157, 158), (162, 159, 152, 153), (161, 160, 154), (159, 158, 156, 152), (158, 157, 155, 156), (72, 74, 160, 161), (168, 166, 167), (301, 185, 373), (132, 174, 729, 180, 178, 176, 165), (177, 135, 130, 172), (175, 136, 328), (172, 130, 133, 173), (1027, 134, 179, 1024), (173, 133, 136, 175), (184, 169, 178, 180, 729), (176, 178, 183, 182, 181, 169, 177, 311, 306), (174, 135, 177, 169, 184), (176, 166, 165), (165, 166, 168, 170, 164, 132), (375, 185, 301), (185, 171, 168, 167, 166, 176, 306, 373), (135, 174, 132, 163, 115, 118), (179, 134, 189, 191), (139, 111, 188, 190), (134, 109, 186, 189), (110, 295, 379, 187), (109, 139, 190, 186), (111, 110, 187, 188), (192, 194, 195, 193), (194, 196, 197, 195), (196, 198, 199, 197), (198, 200, 201, 199), (201, 208, 207, 199), (202, 192, 193, 203), (200, 202, 203, 201), (192, 222, 223, 194), (209, 215, 214, 208), (197, 206, 205, 195), (203, 209, 208, 201), (195, 205, 204, 193), (199, 207, 206, 197), (193, 204, 209, 203), (214, 220, 219, 213), (207, 213, 212, 206), (205, 211, 210, 204), (204, 210, 215, 209), (208, 214, 213, 207), (206, 212, 211, 205), (823, 822, 230, 816), (212, 218, 217, 211), (215, 221, 220, 214), (213, 219, 350, 218, 212), (211, 217, 216, 210), (210, 216, 221, 215), (735, 736, 227), (202, 735, 222, 192), (735, 227, 222), (198, 225, 226, 200), (194, 223, 734, 196), (200, 226, 736, 735, 202), (819, 229, 228, 818), (818, 228, 233, 820), (821, 232, 231, 817), (816, 230, 229, 819), (820, 233, 232, 821), (750, 242, 241, 753), (901, 902, 239, 748), (753, 241, 271, 755), (896, 900, 827, 244), (742, 247, 246, 745), (899, 896, 244, 740), (745, 246, 270, 747), (900, 897, 828, 827), (257, 259, 260, 261), (261, 260, 258, 256), (267, 268, 254, 250), (243, 255, 279), (250, 254, 238), (268, 887, 886, 254), (255, 243, 885), (254, 886, 238), (246, 238, 262, 270), (251, 255, 268, 267), (255, 885, 887, 268), (257, 243, 282, 259), (270, 262, 243, 245), (755, 271, 240, 754), (747, 270, 245, 746), (259, 273, 275, 260), (260, 275, 274, 258), (243, 262, 281, 282), (251, 842, 828, 897), (279, 255, 251), (249, 253, 250, 238), (247, 249, 238, 246), (256, 258, 280, 238), (262, 238, 280, 281), (274, 277, 280, 258), (281, 276, 272, 282), (281, 280, 277, 276), (259, 282, 272, 905, 919, 907, 918, 904, 273), (50, 66, 841, 844), (244, 827, 838, 830), (842, 251, 248, 845), (283, 288, 292, 287), (284, 289, 290, 285), (302, 342, 347, 349), (287, 292, 289, 284), (1026, 293, 338, 1022), (289, 1031, 1033, 290), (1022, 338, 297, 1029), (292, 1029, 1031, 289), (391, 383, 417), (378, 302, 299, 377), (376, 298, 340, 381), (377, 299, 300, 379), (366, 371, 370, 369, 357), (302, 349, 307, 304, 299), (298, 303, 330, 348, 340), (299, 304, 305, 300), (307, 312, 309, 304), (303, 308, 339, 330), (304, 309, 310, 305), (311, 316, 360, 365), (312, 317, 314, 309), (308, 313, 341, 339), (309, 314, 315, 310), (316, 321, 361, 360), (317, 322, 319, 314), (313, 318, 337, 341), (314, 319, 320, 315), (319, 324, 325, 320), (321, 326, 363, 361), (322, 327, 324, 319), (318, 323, 327, 337), (323, 328, 327), (324, 328, 325), (326, 328, 363), (327, 328, 324), (329, 332, 318, 313), (352, 331, 351), (380, 336, 298, 376), (332, 335, 323, 318), (337, 327, 322), (334, 329, 313, 308), (335, 328, 323), (286, 291, 288, 283), (296, 367, 1025, 1020), (1028, 333, 293, 1026), (339, 341, 317, 312), (341, 337, 322, 317), (330, 339, 312, 307), (381, 340, 302, 378), (345, 346, 347, 342), (348, 346, 345, 340), (340, 345, 342, 302), (307, 343, 344, 330), (330, 344, 346, 348), (346, 344, 343, 347), (349, 347, 343, 307), (336, 352, 351, 303, 298), (356, 355, 354), (301, 373, 374), (331, 353, 364, 366, 368, 362), (365, 360, 329, 334), (363, 328, 335), (360, 361, 332, 329), (1025, 367, 333, 1028), (382, 359, 336, 380), (361, 363, 335, 332), (362, 368, 366, 357, 372), (364, 306, 311, 365, 357, 369, 370, 371, 366), (362, 372, 357, 365, 334), (359, 356, 358, 352, 336), (364, 353, 354), (353, 331, 352, 358, 356, 354), (375, 301, 374), (374, 373, 306, 364, 354, 355, 356, 359), (334, 308, 303, 351, 331, 362), (367, 382, 380, 333), (338, 381, 378, 297), (333, 380, 376, 293), (294, 377, 379, 295), (293, 376, 381, 338), (297, 378, 377, 294), (429, 387, 521, 518), (394, 431, 508, 505), (458, 431, 394, 454), (705, 433, 392, 697), (487, 469, 397, 477), (473, 470, 398, 455), (712, 471, 396, 698), (723, 718, 400, 699), (721, 719, 401, 478), (699, 400, 448, 711), (457, 434, 389, 453), (391, 396, 471, 425), (391, 400, 718, 420), (400, 391, 448), (483, 428, 388, 475), (700, 404, 413, 702), (434, 467, 502, 500), (404, 391, 417), (717, 402, 452, 720), (478, 401, 449, 485), (416, 405, 414, 418), (695, 384, 412, 701), (417, 383, 411, 419), (404, 417, 419, 413), (384, 416, 418, 412), (479, 405, 416, 480), (477, 397, 422, 481), (698, 396, 420, 703), (396, 391, 420), (398, 421, 451, 450), (697, 392, 425, 704), (528, 423, 470, 529), (476, 393, 424, 482), (392, 391, 425), (498, 416, 384, 501), (696, 387, 433, 705), (453, 389, 431, 458), (475, 388, 432, 484), (695, 383, 429, 706), (433, 391, 392), (383, 391, 429), (413, 419, 440, 437), (436, 439, 445, 442), (418, 414, 438, 439), (701, 412, 436, 707), (419, 411, 435, 440), (412, 418, 439, 436), (702, 413, 437, 708), (439, 438, 444, 445), (707, 436, 442, 709), (437, 440, 446, 443), (440, 435, 441, 446), (708, 437, 443, 710), (443, 446, 447), (446, 441, 447), (444, 710, 443, 447), (442, 445, 447), (445, 444, 447), (441, 709, 442, 447), (711, 448, 404, 700), (485, 449, 405, 479), (391, 404, 448), (459, 453, 458, 464), (460, 454, 456, 462), (463, 457, 453, 459), (474, 473, 455, 461), (464, 458, 454, 460), (497, 467, 434), (430, 464, 460, 395), (472, 474, 461, 399), (427, 463, 459, 525), (460, 462, 426, 526), (390, 459, 464, 430), (408, 457, 463), (429, 391, 387), (387, 391, 433), (386, 466, 463, 427), (407, 415, 385, 465), (466, 408, 463), (385, 415, 467), (426, 462, 474, 472), (462, 456, 473, 474), (704, 425, 471, 712), (473, 456, 528, 529), (482, 424, 469, 487), (423, 482, 487, 470), (535, 485, 479, 532), (540, 475, 484), (408, 385, 497, 503), (394, 476, 482, 423), (530, 477, 481, 534), (532, 479, 480, 533), (531, 478, 485, 535), (467, 415, 499, 502), (541, 483, 475, 540), (478, 531, 725, 724), (398, 470, 490, 489), (476, 394, 505, 504), (491, 488, 492, 495), (470, 487, 491, 490), (487, 477, 488, 491), (530, 398, 489, 536), (489, 490, 494, 493), (490, 491, 495, 494), (488, 536, 489, 493, 492), (494, 495, 496), (492, 493, 496), (495, 492, 496), (493, 494, 496), (503, 497, 434, 486), (457, 408, 503, 486), (537, 498, 501, 538), (434, 457, 486), (501, 384, 428, 483), (533, 480, 498, 537), (480, 416, 498), (483, 541, 539), (538, 501, 483, 539), (385, 467, 497), (505, 508, 514, 511), (507, 504, 510, 513), (393, 476, 504, 507), (431, 484, 509, 508), (484, 432, 506, 509), (432, 393, 507, 506), (504, 505, 511, 510), (509, 506, 512, 515), (508, 509, 515, 514), (506, 507, 513, 512), (520, 519, 522, 523), (715, 518, 517, 714), (518, 521, 524, 517), (714, 517, 524, 713), (696, 388, 520, 716), (388, 428, 519, 520), (706, 429, 518, 715), (716, 520, 523, 713), (514, 515, 516), (515, 512, 516), (512, 513, 516), (513, 510, 516), (511, 514, 516), (510, 511, 516), (492, 495, 494, 493), (456, 454, 527, 528), (454, 394, 527), (527, 394, 423, 528), (470, 473, 529), (502, 538, 539, 500), (415, 533, 537, 499), (499, 537, 538, 502), (477, 530, 536, 488), (717, 722, 531, 402), (402, 531, 535, 410), (406, 532, 533, 415), (398, 530, 534, 421), (410, 535, 532, 406), (389, 540, 484, 431), (434, 541, 540, 389), (541, 434, 500, 539), (265, 263, 277, 274), (576, 543, 551), (669, 671, 547, 588), (656, 659, 590, 554), (614, 554, 590, 618), (553, 552, 592, 591), (637, 557, 629, 646), (615, 558, 630, 633), (557, 556, 631, 629), (561, 560, 579, 581), (638, 561, 581, 641), (608, 607, 560, 561), (613, 549, 593, 617), (584, 631, 556, 551), (579, 560, 551), (607, 551, 560), (635, 548, 587, 643), (573, 572, 564, 565), (652, 654, 628, 593), (576, 551, 564), (611, 612, 562, 580), (645, 608, 561, 638), (577, 573, 565, 575), (570, 571, 544, 543), (578, 570, 543, 576), (572, 578, 576, 564), (571, 577, 575, 544), (640, 575, 565, 639), (641, 581, 557, 637), (581, 579, 556, 557), (579, 551, 556), (610, 611, 580, 558), (583, 584, 552, 553), (677, 630, 582, 676), (642, 583, 553, 636), (584, 551, 552), (653, 544, 575, 651), (591, 592, 547, 548), (618, 590, 549, 613), (644, 591, 548, 635), (587, 588, 543, 544), (552, 551, 592), (588, 551, 543), (596, 599, 578, 572), (601, 604, 598, 595), (598, 597, 573, 577), (594, 595, 571, 570), (599, 594, 570, 578), (595, 598, 577, 571), (597, 596, 572, 573), (604, 603, 597, 598), (600, 601, 595, 594), (602, 605, 599, 596), (605, 600, 594, 599), (603, 602, 596, 597), (606, 605, 602), (606, 600, 605), (606, 602, 603), (606, 604, 601), (606, 603, 604), (606, 601, 600), (565, 564, 607, 608), (639, 565, 608, 645), (607, 564, 551), (567, 574, 566, 568, 690), (569, 609, 568, 566), (563, 612, 611), (563, 611, 610), (625, 618, 613, 620), (623, 616, 614, 621), (620, 613, 617, 624), (622, 615, 633, 634), (621, 614, 618, 625), (555, 621, 625, 589), (559, 622, 634, 632), (673, 620, 624, 586), (674, 585, 623, 621), (589, 625, 620, 550), (547, 551, 588), (592, 551, 547), (586, 624, 627, 546), (626, 545, 574, 567), (628, 574, 545), (632, 634, 623, 585), (634, 633, 616, 623), (629, 631, 584, 583), (677, 676, 616, 633), (646, 629, 583, 642), (630, 646, 642, 582), (680, 639, 645, 683), (644, 635, 687), (582, 642, 636, 554), (682, 641, 637, 678), (681, 640, 639, 680), (683, 645, 638, 679), (687, 635, 643, 688), (679, 638, 641, 682), (648, 649, 630, 558), (655, 656, 554, 636), (649, 650, 646, 630), (650, 647, 637, 646), (685, 653, 651, 684), (643, 587, 544, 653), (684, 651, 640, 681), (651, 575, 640), (686, 688, 643), (686, 643, 653, 685), (662, 665, 659, 656), (664, 661, 655, 658), (658, 655, 636, 553), (659, 660, 644, 590), (660, 657, 591, 644), (657, 658, 553, 591), (661, 662, 656, 655), (666, 663, 657, 660), (665, 666, 660, 659), (663, 664, 658, 657), (466, 627, 408), (668, 672, 671, 669), (670, 669, 588, 587), (667, 666, 665), (667, 663, 666), (667, 664, 663), (667, 661, 664), (667, 665, 662), (667, 662, 661), (676, 675, 614, 616), (675, 554, 614), (676, 582, 554, 675), (677, 633, 630), (652, 686, 685, 654), (562, 679, 682, 580), (569, 683, 679, 562), (574, 681, 680, 566), (580, 682, 678, 558), (566, 680, 683, 569), (590, 644, 687, 549), (549, 687, 688, 593), (686, 652, 593, 688), (459, 390, 550, 620), (526, 426, 585, 674), (395, 460, 621, 555), (430, 395, 555, 589), (399, 461, 622, 559), (452, 612, 1040, 1038), (689, 407, 567, 690), (398, 450, 610, 558), (426, 472, 632, 585), (386, 427, 586, 546), (390, 430, 589, 550), (450, 403, 563, 610), (452, 402, 562, 612), (455, 398, 558, 615), (407, 465, 1034, 1035), (461, 455, 615, 622), (466, 386, 546, 627), (465, 385, 545, 626), (472, 399, 559, 632), (427, 525, 673, 586), (525, 459, 620, 673), (460, 526, 674, 621), (1042, 619, 1043), (409, 689, 690, 568), (694, 692, 693), (296, 179, 191, 691, 693), (296, 693, 692, 382, 367), (374, 359, 382, 692, 694, 375), (185, 375, 694, 691, 191, 730, 916, 171), (691, 694, 693), (277, 263, 276), (263, 969, 970, 264), (264, 266, 273, 904, 906, 905, 272), (273, 266, 275), (275, 266, 265, 274), (521, 716, 713, 524), (428, 706, 715, 519), (387, 696, 716, 521), (522, 714, 713, 523), (519, 715, 714, 522), (424, 704, 712, 469), (449, 711, 700, 405), (438, 708, 710, 444), (435, 707, 709, 441), (414, 702, 708, 438), (411, 701, 707, 435), (384, 695, 706, 428), (388, 696, 705, 432), (393, 697, 704, 424), (397, 698, 703, 422), (383, 695, 701, 411), (405, 700, 702, 414), (401, 699, 711, 449), (719, 723, 699, 401), (469, 712, 698, 397), (432, 705, 697, 393), (422, 703, 723, 719), (421, 534, 722, 717), (534, 481, 721, 722), (421, 717, 720, 451), (481, 422, 719, 721), (703, 420, 718, 723), (722, 721, 726, 727), (721, 478, 724, 726), (531, 722, 727, 725), (724, 725, 728), (725, 727, 728), (726, 724, 728), (727, 726, 728), (174, 184, 729), (189, 186, 731, 733), (186, 190, 732, 731), (191, 189, 733, 730), (112, 115, 163, 164, 137), (171, 137, 164, 170, 168), (223, 224, 734), (223, 225, 224), (734, 224, 225), (196, 734, 225, 198), (223, 222, 736, 226, 225), (222, 227, 736), (31, 32, 33), (4, 6, 33, 738), (30, 31, 33, 34, 737), (31, 738, 32), (2, 4, 738, 31), (739, 30, 35), (271, 747, 746, 240), (241, 745, 747, 271), (902, 899, 740, 239), (242, 742, 745, 241), (70, 45, 743, 744), (46, 70, 744, 741), (45, 239, 740, 743), (242, 46, 741, 742), (893, 755, 754, 892), (895, 753, 755, 893), (898, 901, 748, 888), (889, 750, 753, 895), (891, 890, 751, 752), (894, 891, 752, 749), (890, 888, 748, 751), (889, 894, 749, 750), (230, 822, 231, 765, 764), (40, 39, 759, 760), (231, 232, 766, 765), (37, 36, 756, 757), (228, 229, 763, 762), (41, 40, 760, 761), (232, 233, 767, 766), (38, 37, 757, 758), (229, 230, 764, 763), (36, 41, 761, 756), (233, 228, 762, 767), (39, 824, 38, 758, 759), (769, 766, 767, 768), (760, 769, 768, 761), (762, 763, 777, 776), (760, 759, 773, 774), (757, 756, 770, 771), (763, 764, 778, 777), (767, 762, 776, 781), (758, 757, 771, 772), (764, 765, 779, 778), (756, 761, 775, 770), (759, 758, 772, 773), (765, 766, 780, 779), (766, 769, 780), (760, 774, 769), (780, 769, 774), (767, 781, 768), (768, 775, 761), (781, 775, 768), (775, 781, 793, 787), (776, 777, 789, 788), (780, 774, 786, 792), (778, 779, 791, 790), (773, 772, 784, 785), (777, 778, 790, 789), (779, 780, 792, 791), (774, 773, 785, 786), (771, 770, 782, 783), (781, 776, 788, 793), (770, 775, 787, 782), (772, 771, 783, 784), (43, 237, 800, 795), (236, 269, 801, 799), (234, 42, 794, 797), (269, 235, 798, 801), (42, 68, 796, 794), (237, 236, 799, 800), (235, 903, 234, 797, 798), (68, 43, 795, 796), (799, 801, 802, 805), (796, 795, 809, 808), (800, 799, 805, 803), (795, 800, 803, 809), (801, 798, 806, 802), (794, 796, 808, 804), (798, 797, 807, 806), (797, 794, 804, 807), (29, 28, 815, 814), (26, 25, 813, 810), (28, 27, 811, 815), (24, 29, 814, 812), (25, 24, 812, 813), (27, 151, 825, 811), (221, 820, 821, 220), (218, 816, 819, 217), (220, 821, 817, 219), (216, 818, 820, 221), (217, 819, 818, 216), (350, 823, 816, 218), (817, 231, 822, 823), (219, 817, 823, 350), (151, 26, 810, 825), (825, 810, 38, 824), (267, 250, 849, 850), (827, 828, 839, 838), (51, 853, 278, 833), (826, 244, 830, 832), (284, 285, 837, 840), (832, 831, 835, 836), (836, 835, 834, 833, 278), (830, 838, 831), (830, 831, 832), (838, 839, 835, 831), (829, 826, 832, 836), (287, 284, 840, 852), (844, 841, 846, 848), (843, 844, 848, 847), (849, 851, 852, 850), (843, 847, 851, 849), (267, 850, 248, 251), (850, 852, 840, 248), (250, 253, 843, 849), (103, 286, 847, 848), (105, 103, 848, 846), (286, 283, 851, 847), (283, 287, 852, 851), (248, 834, 835, 839, 845), (853, 278, 836, 829), (842, 845, 855, 856), (66, 51, 833, 841), (841, 833, 252, 846), (833, 834, 837, 252), (285, 104, 252, 837), (859, 858, 278, 853), (860, 861, 829, 836), (861, 859, 853, 829), (839, 828, 854, 857), (828, 842, 856, 854), (845, 839, 857, 855), (858, 860, 836, 278), (859, 861, 869, 867), (858, 859, 867, 866), (857, 854, 862, 865), (860, 858, 866, 868), (872, 871, 868, 866), (873, 870, 867, 869), (873, 869, 875, 874), (870, 872, 866, 867), (854, 856, 864, 862), (855, 857, 865, 863), (856, 855, 863, 864), (861, 860, 868, 869), (864, 863, 872, 870), (865, 862, 878, 879), (862, 864, 870, 873), (863, 865, 871, 872), (877, 874, 875, 876), (869, 868, 876, 875), (871, 873, 874, 877), (868, 871, 877, 876), (879, 878, 881, 880), (873, 871, 880, 881), (862, 873, 881, 878), (871, 865, 879, 880), (47, 80, 79, 60), (882, 884, 59, 55), (44, 54, 883), (884, 883, 54, 59), (47, 77, 53), (47, 53, 882), (47, 882, 55), (885, 257, 261, 887), (886, 256, 238), (887, 261, 256, 886), (243, 257, 885), (237, 43, 894, 889), (42, 234, 888, 890), (43, 68, 891, 894), (68, 42, 890, 891), (237, 889, 895, 236), (903, 898, 888, 234), (236, 895, 893, 269), (269, 893, 892, 235), (279, 251, 897), (245, 243, 900, 896), (243, 279, 897, 900), (240, 746, 899, 902), (754, 240, 902, 901), (746, 245, 896, 899), (235, 892, 898, 903), (892, 754, 901, 898), (905, 906, 904), (904, 918, 907, 919, 905), (9, 7, 912), (3, 1, 910, 909), (2, 3, 911, 908, 4), (911, 3, 909), (11, 9, 912, 913), (1, 11, 913, 914, 910), (731, 732, 917, 915), (112, 137, 733, 731, 915), (171, 916, 730, 733, 137), (952, 943, 928, 930), (928, 944, 954, 930), (929, 931, 88, 87), (81, 82, 958, 950), (925, 927, 922, 921), (932, 953, 946, 934), (957, 954, 933, 940), (930, 84, 955, 952), (939, 940, 933, 935), (83, 928, 943, 949), (89, 91, 81, 922, 927, 937, 941, 928, 83), (946, 951, 924, 934), (924, 926, 932, 934), (956, 953, 932, 926), (937, 927, 951, 946), (938, 941, 937, 936), (65, 62, 92), (62, 64, 90, 92), (92, 90, 84, 930, 938, 936, 925, 921, 82), (97, 94, 942, 98), (945, 950, 85, 920), (942, 96, 98), (92, 942, 94, 91), (92, 82, 96, 942), (939, 947, 957, 940), (953, 936, 937, 946), (922, 81, 950, 945), (948, 921, 922, 945), (955, 949, 87, 88), (925, 936, 953, 956), (931, 929, 943, 952), (944, 935, 933, 954), (938, 930, 954, 957), (952, 955, 88, 931), (928, 941, 947, 944), (951, 956, 926, 924), (950, 958, 86, 85), (958, 948, 923, 86), (923, 948, 945, 920), (82, 921, 948, 958), (962, 1016, 1010, 961), (1010, 965, 990, 1004), (963, 981, 984, 964), (266, 968, 967, 265), (265, 967, 969, 263), (959, 971, 972, 969), (960, 971, 959), (973, 977, 979, 975), (971, 973, 975, 972), (960, 974, 973, 971), (979, 977, 978, 980), (976, 980, 978, 974), (974, 978, 977, 973), (975, 979, 980, 976), (1005, 996, 1000, 1008), (968, 962, 961, 967), (1018, 999, 1002, 1008), (988, 1012, 1017, 986), (1013, 991, 989, 1004), (989, 991, 1015, 1005), (990, 965, 966, 992), (959, 1011, 1019, 960), (986, 982, 983, 988), (993, 995, 1007, 1014), (1018, 1001, 994, 1015), (991, 1013, 1016, 962), (1000, 996, 994, 1001), (961, 1010, 1004, 989), (967, 961, 989, 1002, 998, 988, 983, 959, 969), (1007, 995, 985, 1012), (985, 995, 993, 987), (1017, 987, 993, 1014), (998, 1007, 1012, 988), (999, 997, 998, 1002), (264, 970, 968, 266), (263, 264, 272, 276), (970, 960, 982, 986, 997, 999, 991, 962, 968), (975, 976, 1003, 972), (1006, 981, 963, 1011), (1003, 976, 974), (970, 969, 972, 1003), (970, 1003, 974, 960), (1000, 1001, 1018, 1008), (1014, 1007, 998, 997), (983, 1006, 1011, 959), (1009, 1006, 983, 982), (1016, 966, 965, 1010), (986, 1017, 1014, 997), (992, 1013, 1004, 990), (1005, 1015, 994, 996), (999, 1018, 1015, 991), (1013, 992, 966, 1016), (989, 1005, 1008, 1002), (1012, 985, 987, 1017), (1011, 963, 964, 1019), (1019, 964, 984, 1009), (984, 981, 1006, 1009), (960, 1019, 1009, 982), (1020, 291, 1024), (106, 108, 1021, 1030), (291, 1027, 1024), (291, 106, 1030, 1027), (291, 1028, 1026, 288), (288, 1026, 1022, 292), (292, 1022, 1029), (108, 1023, 1021), (291, 1025, 1028), (1020, 1025, 291), (1023, 1032, 110, 111), (1029, 297, 294, 1031), (1032, 1033, 295, 110), (1031, 294, 295, 1033), (468, 452, 402), (468, 452, 612, 184), (410, 409, 568, 609), (410, 609, 569), (406, 409, 410), (1044, 1045, 1043), (402, 468, 184, 562), (1035, 1034, 1036, 1037), (626, 567, 1037, 1036), (465, 626, 1036, 1034), (567, 407, 1035, 1037), (1039, 1038, 1040, 1041), (563, 403, 1039, 1041), (403, 452, 1038, 1039), (612, 563, 1041, 1040), (452, 403, 450, 451, 720), (468, 402, 410, 1043, 1045), (1044, 184, 468, 1045), (409, 568, 619, 1042), (409, 1042, 1043, 410), (409, 406, 415, 407, 689)])
me_cylinder.polygons.foreach_set('material_index', [4, 4, 4, 4, 0, 4, 4, 4, 0, 0, 0, 0, 0, 0, 0, 0, 0, 0, 0, 0, 2, 0, 0, 0, 0, 0, 3, 3, 4, 4, 3, 4, 0, 0, 0, 0, 0, 1, 1, 1, 1, 1, 1, 1, 1, 1, 1, 1, 1, 1, 1, 1, 1, 1, 1, 1, 1, 1, 0, 0, 1, 1, 1, 1, 1, 1, 0, 0, 0, 0, 0, 8, 8, 0, 0, 0, 0, 0, 8, 0, 0, 8, 8, 8, 8, 0, 6, 0, 0, 0, 2, 0, 8, 0, 0, 0, 0, 0, 0, 4, 0, 5, 0, 0, 0, 0, 0, 0, 0, 0, 0, 0, 0, 0, 0, 0, 0, 0, 0, 0, 0, 0, 0, 0, 0, 9, 0, 0, 0, 0, 0, 0, 0, 0, 0, 0, 0, 2, 2, 2, 2, 2, 2, 2, 0, 0, 4, 4, 4, 4, 4, 4, 3, 3, 4, 4, 4, 4, 3, 3, 3, 3, 4, 9, 2, 0, 0, 0, 0, 0, 0, 5, 0, 0, 0, 9, 2, 0, 0, 0, 0, 0, 0, 0, 0, 4, 4, 4, 4, 4, 4, 4, 4, 0, 4, 4, 4, 4, 4, 0, 0, 0, 0, 0, 0, 2, 0, 0, 0, 0, 0, 3, 4, 3, 4, 4, 4, 0, 0, 0, 0, 0, 1, 1, 1, 1, 1, 1, 1, 1, 1, 1, 1, 1, 1, 1, 1, 1, 1, 1, 1, 1, 1, 1, 1, 0, 0, 1, 1, 1, 1, 1, 1, 1, 0, 0, 0, 0, 6, 6, 6, 0, 0, 2, 0, 0, 0, 0, 0, 5, 0, 0, 0, 5, 0, 0, 0, 0, 0, 0, 0, 0, 0, 0, 0, 0, 0, 0, 0, 0, 0, 0, 0, 0, 0, 0, 0, 9, 0, 0, 0, 0, 0, 0, 0, 0, 0, 0, 0, 0, 2, 2, 2, 2, 2, 2, 2, 0, 9, 2, 0, 0, 0, 0, 0, 0, 0, 5, 0, 0, 0, 0, 9, 2, 0, 0, 0, 0, 0, 0, 0, 0, 5, 5, 5, 5, 5, 5, 5, 5, 5, 5, 5, 5, 5, 5, 5, 5, 5, 5, 5, 5, 5, 5, 5, 5, 5, 5, 5, 5, 5, 5, 5, 5, 5, 5, 5, 5, 5, 5, 5, 5, 5, 5, 5, 5, 5, 5, 5, 5, 5, 5, 5, 5, 5, 5, 5, 5, 5, 5, 5, 5, 5, 5, 5, 5, 5, 5, 5, 5, 5, 5, 5, 5, 5, 5, 5, 5, 5, 5, 5, 5, 5, 5, 5, 5, 5, 5, 5, 5, 5, 5, 5, 5, 5, 5, 5, 5, 5, 5, 5, 5, 5, 5, 5, 5, 5, 5, 5, 5, 5, 5, 5, 5, 5, 5, 5, 5, 5, 5, 5, 5, 5, 5, 5, 5, 5, 5, 5, 5, 5, 5, 5, 5, 5, 5, 5, 5, 5, 5, 5, 5, 5, 5, 5, 5, 5, 5, 5, 5, 5, 5, 5, 5, 5, 5, 5, 5, 5, 5, 5, 5, 0, 5, 5, 5, 5, 5, 5, 5, 5, 5, 5, 5, 5, 5, 5, 5, 5, 5, 5, 5, 5, 5, 5, 5, 5, 5, 5, 5, 5, 5, 5, 5, 5, 5, 5, 5, 5, 5, 5, 5, 5, 5, 5, 5, 5, 5, 5, 5, 5, 5, 5, 5, 5, 5, 5, 5, 5, 5, 5, 5, 5, 5, 5, 5, 5, 5, 5, 5, 5, 5, 5, 5, 5, 5, 5, 5, 5, 5, 5, 5, 5, 5, 5, 5, 5, 5, 5, 5, 5, 5, 5, 5, 5, 5, 5, 5, 5, 5, 5, 5, 5, 5, 5, 5, 5, 5, 5, 5, 5, 5, 5, 5, 5, 5, 5, 5, 5, 5, 5, 5, 5, 5, 5, 5, 5, 5, 5, 5, 5, 5, 5, 5, 5, 5, 5, 5, 5, 5, 5, 5, 5, 5, 5, 5, 5, 5, 5, 5, 5, 5, 5, 5, 5, 5, 5, 5, 5, 5, 5, 5, 5, 5, 5, 3, 0, 0, 0, 0, 3, 0, 0, 0, 0, 0, 5, 5, 5, 5, 5, 5, 5, 5, 5, 5, 5, 5, 5, 5, 5, 5, 5, 5, 5, 5, 5, 5, 5, 5, 5, 5, 5, 5, 5, 5, 5, 5, 5, 5, 0, 0, 0, 0, 0, 0, 3, 3, 3, 4, 4, 3, 3, 4, 4, 3, 4, 3, 1, 1, 1, 1, 1, 1, 1, 1, 1, 1, 1, 1, 1, 1, 1, 1, 0, 0, 0, 0, 0, 0, 0, 0, 0, 0, 0, 0, 4, 4, 0, 0, 0, 0, 0, 0, 0, 0, 0, 0, 4, 4, 4, 4, 4, 4, 4, 4, 4, 4, 4, 0, 4, 4, 4, 4, 4, 4, 1, 1, 1, 1, 1, 1, 1, 1, 1, 1, 1, 1, 1, 1, 1, 1, 0, 0, 0, 0, 0, 2, 0, 0, 0, 0, 0, 2, 2, 2, 2, 2, 6, 6, 6, 6, 0, 0, 0, 0, 0, 0, 6, 0, 0, 0, 0, 0, 6, 0, 6, 0, 0, 0, 0, 0, 6, 6, 6, 0, 0, 0, 6, 6, 6, 6, 6, 6, 6, 6, 6, 6, 6, 6, 6, 6, 6, 6, 6, 6, 6, 6, 6, 6, 6, 6, 6, 6, 6, 6, 6, 6, 6, 1, 6, 6, 6, 1, 1, 6, 6, 6, 6, 6, 6, 6, 6, 6, 6, 6, 6, 6, 1, 1, 1, 1, 1, 1, 6, 1, 2, 2, 4, 4, 4, 4, 4, 4, 4, 4, 4, 0, 0, 8, 0, 0, 8, 8, 0, 8, 0, 0, 8, 8, 8, 0, 0, 0, 0, 0, 0, 8, 0, 0, 0, 8, 8, 0, 8, 8, 0, 8, 8, 0, 8, 0, 8, 8, 8, 8, 0, 0, 8, 8, 0, 0, 0, 0, 8, 0, 0, 8, 8, 8, 8, 8, 0, 0, 0, 0, 0, 8, 0, 0, 8, 8, 0, 8, 0, 0, 8, 8, 8, 0, 0, 0, 0, 0, 0, 8, 0, 0, 0, 8, 8, 0, 8, 8, 0, 8, 8, 0, 8, 0, 8, 8, 8, 8, 0, 0, 0, 0, 0, 0, 0, 0, 0, 0, 0, 0, 0, 0, 0, 5, 5, 5, 5, 5, 5, 5, 5, 5, 5, 5, 5, 5, 5, 5, 5, 5, 5, 5, 5, 5])
me_cylinder.materials.append(mat_skin)
me_cylinder.materials.append(mat_gown)
me_cylinder.materials.append(mat_reddish_skin)
me_cylinder.materials.append(mat_cast)
me_cylinder.materials.append(mat_white_parts)
me_cylinder.materials.append(mat_hair)
me_cylinder.materials.append(mat_lighter_gown_parts)
me_cylinder.materials.append(mat_material)
me_cylinder.materials.append(mat_lighter_reddish_skin)
me_cylinder.materials.append(mat_black)
me_cylinder.use_remesh_preserve_volume = False
me_cylinder.use_remesh_preserve_attributes = False
me_cylinder.use_mirror_x = True
me_cylinder.update()
arm_armature = bpy.data.armatures.new('Armature')  # bones are not reproduced

# ---- objects
ob_armature = bpy.data.objects.new('Armature', arm_armature)
ob_cylinder = bpy.data.objects.new('Cylinder', me_cylinder)
ob_camera = bpy.data.objects.new('Camera', cam_camera)

# ---- transforms, parenting, visibility, modifiers, constraints
ob_armature.location = (0.0, 0.0, 7.68)
ob_armature.hide_viewport = True
ob_armature.show_in_front = True
ob_armature.lineart.crease_threshold = 0.0
ob_cylinder.parent = ob_armature
ob_cylinder.matrix_parent_inverse = Matrix(((1.0, 0.0, 0.0, -0.0), (0.0, 1.0, 0.0, -0.0), (0.0, 0.0, 1.0, -7.68), (0.0, 0.0, 0.0, 1.0)))
ob_cylinder.location = (8.227e-10, -1.024e-06, 11.92)
ob_cylinder.rotation_euler = (1.571, 0.0, 0.0)
ob_cylinder.scale = (0.8962, 0.8962, 0.8962)
ob_cylinder.lineart.crease_threshold = 0.0
ob_cylinder.use_mesh_mirror_x = True
_vg = ob_cylinder.vertex_groups.new(name='Root')
for _i, _w in zip([45, 46, 70, 239, 240, 241, 271, 752, 754, 755, 760, 761, 766, 767, 768, 769, 770, 774, 775, 776, 780, 781, 782, 783, 785, 786, 787, 788, 792, 793, 902], [0.1067, 0.02393, 0.07126, 0.9131, 0.1225, 0.03684, 0.08168, 0.004427, 0.0004452, 0.003603, 0.04512, 0.01266, 0.02505, 0.01418, 0.02953, 0.1021, 0.005882, 0.04484, 0.1401, 0.02806, 0.01988, 0.1364, 0.1408, 0.0006597, 0.04122, 0.1296, 0.6477, 0.1083, 0.06463, 0.6718, 0.9105]): _vg.add([_i], _w, 'REPLACE')
_vg = ob_cylinder.vertex_groups.new(name='lowerspine')
for _i, _w in zip([42, 43, 44, 45, 46, 47, 48, 49, 60, 68, 69, 70, 78, 79, 80, 235, 236, 238, 240, 241, 243, 244, 245, 246, 247, 262, 269, 270, 271, 280, 281, 282, 740, 741, 743, 744, 745, 746, 747, 749, 751, 752, 753, 754, 755, 794, 795, 796, 798, 799, 801, 802, 804, 805, 806, 808, 809, 826, 827, 830, 831, 832, 838, 890, 891, 892, 893, 894, 895, 896, 899, 900], [0.02327, 0.04163, 0.08416, 0.05425, 0.1546, 0.09044, 0.8399, 0.6811, 0.08027, 0.03941, 0.7948, 0.1267, 0.05459, 0.04032, 0.0513, 0.01635, 0.03604, 0.03608, 0.05483, 0.1546, 0.05382, 1.003, 0.8503, 0.7083, 0.05851, 0.05269, 0.03258, 0.8011, 0.127, 0.00592, 0.005215, 0.01457, 0.977, 0.7153, 0.8578, 0.8164, 0.7273, 0.8706, 0.8286, 0.06826, 0.03291, 0.06116, 0.06596, 0.03345, 0.0582, 0.01906, 0.03474, 0.03498, 0.0109, 0.02925, 0.02982, 0.02288, 0.0153, 0.02319, 0.008485, 0.02863, 0.02838, 0.1352, 0.08299, 0.907, 0.01739, 0.07453, 0.04305, 0.02503, 0.04407, 0.01862, 0.03717, 0.04715, 0.04185, 0.983, 0.9761, 0.0672]): _vg.add([_i], _w, 'REPLACE')
_vg = ob_cylinder.vertex_groups.new(name='upperspine')
for _i, _w in zip([44, 47, 48, 49, 51, 53, 57, 60, 69, 77, 78, 79, 80, 238, 243, 245, 248, 249, 251, 253, 262, 270, 278, 279, 280, 281, 282, 826, 827, 828, 829, 830, 831, 832, 834, 835, 836, 838, 839, 842, 845, 853, 854, 855, 856, 857, 858, 859, 860, 861, 862, 863, 864, 865, 866, 867, 868, 869, 870, 871, 872, 873, 874, 875, 876, 877, 878, 879, 880, 881, 882, 897, 900], [0.2271, 0.4715, 0.05867, 0.01197, 0.01425, 0.002736, 0.01612, 0.3807, 0.04308, 0.06209, 0.1548, 0.1961, 0.253, 0.09896, 0.1929, 0.03432, 0.002689, 0.6468, 0.002473, 0.003061, 0.223, 0.008072, 0.2442, 0.02385, 0.06846, 0.1056, 0.1173, 0.6976, 0.7999, 0.1347, 0.1721, 0.07737, 0.9114, 0.7879, 0.006773, 0.923, 0.3124, 0.8461, 0.1935, 0.1295, 0.1557, 0.1647, 0.2565, 0.2549, 0.2555, 0.2552, 0.2703, 0.2685, 0.2755, 0.2683, 0.2618, 0.2581, 0.2591, 0.2607, 0.2652, 0.265, 0.2657, 0.2648, 0.2621, 0.2635, 0.2616, 0.2635, 0.264, 0.264, 0.264, 0.264, 0.2627, 0.2627, 0.2627, 0.2627, 0.01686, 0.09791, 0.7662]): _vg.add([_i], _w, 'REPLACE')
_vg = ob_cylinder.vertex_groups.new(name='neck')
for _i, _w in zip([51, 103, 104, 105, 106, 107, 108, 109, 248, 251, 252, 253, 278, 283, 284, 285, 286, 287, 288, 289, 290, 291, 292, 828, 829, 833, 834, 835, 836, 837, 839, 840, 841, 842, 843, 844, 845, 846, 847, 848, 849, 850, 851, 852, 853, 854, 855, 856, 857, 858, 859, 860, 861, 862, 863, 864, 865, 866, 867, 868, 869, 870, 871, 872, 873, 874, 875, 876, 877, 878, 879, 880, 881, 1020, 1021, 1022, 1023, 1024, 1025, 1026, 1027, 1028, 1030, 1031, 1032, 1033], [0.06367, 0.7832, 0.8214, 0.7748, 0.1289, 0.08171, 0.1249, 0.003417, 0.1834, 0.0547, 0.6978, 0.06373, 0.1145, 0.8168, 0.8682, 0.9643, 0.6826, 0.8434, 0.07753, 0.07356, 0.08142, 0.1147, 0.08067, 0.0216, 0.07762, 0.2046, 0.9518, 0.01452, 0.137, 0.9957, 0.0277, 0.875, 0.09532, 0.04677, 0.2756, 0.1009, 0.07829, 0.789, 0.5969, 0.7776, 0.1118, 0.08268, 0.821, 0.8526, 0.0803, 0.1024, 0.1037, 0.1031, 0.102, 0.1119, 0.1111, 0.1139, 0.1107, 0.1061, 0.1053, 0.1053, 0.1055, 0.1091, 0.1089, 0.1086, 0.1081, 0.1072, 0.1073, 0.1072, 0.1073, 0.1076, 0.1076, 0.1076, 0.1076, 0.1067, 0.1067, 0.1067, 0.1067, 0.03666, 0.04241, 0.006218, 0.02503, 0.0343, 0.02813, 0.01055, 0.03511, 0.02849, 0.05369, 0.00296, 0.02157, 0.01691]): _vg.add([_i], _w, 'REPLACE')
_vg = ob_cylinder.vertex_groups.new(name='head')
for _i, _w in zip([103, 104, 105, 106, 107, 108, 109, 110, 111, 112, 113, 114, 115, 116, 117, 118, 119, 120, 121, 122, 123, 124, 125, 126, 127, 128, 129, 130, 131, 132, 133, 134, 135, 136, 137, 138, 139, 140, 141, 142, 143, 144, 145, 146, 147, 148, 149, 150, 163, 164, 165, 166, 167, 168, 169, 170, 171, 172, 173, 174, 175, 176, 177, 178, 179, 180, 181, 182, 183, 184, 185, 186, 187, 188, 189, 190, 191, 252, 283, 284, 285, 286, 287, 288, 289, 290, 291, 292, 293, 294, 295, 296, 297, 298, 299, 300, 301, 302, 303, 304, 305, 306, 307, 308, 309, 310, 311, 312, 313, 314, 315, 316, 317, 318, 319, 320, 321, 322, 323, 324, 325, 326, 327, 328, 329, 330, 331, 332, 333, 334, 335, 336, 337, 338, 339, 340, 341, 342, 343, 344, 345, 346, 347, 348, 349, 351, 352, 353, 354, 355, 356, 357, 358, 359, 360, 361, 362, 363, 364, 365, 366, 367, 368, 369, 370, 371, 372, 373, 374, 375, 376, 377, 378, 379, 380, 381, 382, 383, 384, 385, 386, 387, 388, 389, 390, 391, 392, 393, 394, 395, 396, 397, 398, 399, 400, 401, 402, 403, 404, 405, 406, 407, 408, 409, 410, 411, 412, 413, 414, 415, 416, 417, 418, 419, 420, 421, 422, 423, 424, 425, 426, 427, 428, 429, 430, 431, 432, 433, 434, 435, 436, 437, 438, 439, 440, 441, 442, 443, 444, 445, 446, 447, 448, 449, 450, 451, 452, 453, 454, 455, 456, 457, 458, 459, 460, 461, 462, 463, 464, 465, 466, 467, 468, 469, 470, 471, 472, 473, 474, 475, 476, 477, 478, 479, 480, 481, 482, 483, 484, 485, 486, 487, 488, 489, 490, 491, 492, 493, 494, 495, 496, 497, 498, 499, 500, 501, 502, 503, 504, 505, 506, 507, 508, 509, 510, 511, 512, 513, 514, 515, 516, 517, 518, 519, 520, 521, 522, 523, 524, 525, 526, 527, 528, 529, 530, 531, 532, 533, 534, 535, 536, 537, 538, 539, 540, 541, 543, 544, 545, 546, 547, 548, 549, 550, 551, 552, 553, 554, 555, 556, 557, 558, 559, 560, 561, 562, 563, 564, 565, 566, 567, 568, 569, 570, 571, 572, 573, 574, 575, 576, 577, 578, 579, 580, 581, 582, 583, 584, 585, 586, 587, 588, 589, 590, 591, 592, 593, 594, 595, 596, 597, 598, 599, 600, 601, 602, 603, 604, 605, 606, 607, 608, 609, 610, 611, 612, 613, 614, 615, 616, 617, 618, 619, 620, 621, 622, 623, 624, 625, 626, 627, 628, 629, 630, 631, 632, 633, 634, 635, 636, 637, 638, 639, 640, 641, 642, 643, 644, 645, 646, 647, 648, 649, 650, 651, 652, 653, 654, 655, 656, 657, 658, 659, 660, 661, 662, 663, 664, 665, 666, 667, 668, 669, 670, 671, 672, 673, 674, 675, 676, 677, 678, 679, 680, 681, 682, 683, 684, 685, 686, 687, 688, 689, 690, 691, 692, 693, 694, 695, 696, 697, 698, 699, 700, 701, 702, 703, 704, 705, 706, 707, 708, 709, 710, 711, 712, 713, 714, 715, 716, 717, 718, 719, 720, 721, 722, 723, 724, 725, 726, 727, 728, 729, 730, 731, 732, 733, 843, 846, 847, 848, 851, 852, 915, 916, 917, 1020, 1021, 1022, 1023, 1024, 1025, 1026, 1027, 1028, 1029, 1030, 1031, 1032, 1033, 1034, 1035, 1036, 1037, 1038, 1039, 1040, 1041, 1042, 1043, 1044, 1045], [0.127, 0.1175, 0.1535, 0.8505, 0.9122, 0.8616, 0.9698, 0.9809, 0.9811, 0.9941, 0.9946, 0.9941, 0.9979, 0.9981, 0.998, 0.9993, 0.9992, 0.9992, 0.9997, 0.9996, 0.9996, 0.9998, 0.9997, 0.9998, 0.9999, 0.9999, 0.9999, 0.9998, 0.998, 0.998, 0.9999, 0.974, 0.9993, 0.9999, 0.9943, 0.9998, 0.9761, 0.9992, 0.9941, 0.9997, 0.9956, 0.9976, 0.9976, 0.9959, 0.997, 0.997, 0.9965, 0.9965, 0.9979, 0.9977, 0.9979, 0.9975, 0.9966, 0.9968, 0.9989, 0.9974, 0.9943, 0.9998, 0.9999, 0.9985, 1.0, 0.9979, 0.9994, 0.9987, 0.9746, 0.9986, 0.999, 0.9991, 0.9989, 0.9986, 0.9953, 0.9852, 0.9906, 0.9899, 0.987, 0.9876, 0.9868, 0.03955, 0.1097, 0.1053, 0.0166, 0.1129, 0.1086, 0.9149, 0.9235, 0.916, 0.86, 0.9136, 0.982, 0.9859, 0.9834, 0.9774, 0.9883, 0.9958, 0.9957, 0.9948, 0.9956, 0.9959, 0.9985, 0.9985, 0.9979, 0.998, 0.9985, 0.9994, 0.9993, 0.9991, 0.9994, 0.9994, 0.9998, 0.9997, 0.9996, 0.9998, 0.9997, 0.9999, 0.9998, 0.9998, 0.9999, 0.9998, 0.9999, 0.9999, 0.9999, 1.0, 0.9999, 0.9999, 0.9998, 0.9985, 0.9984, 0.9999, 0.977, 0.9994, 0.9999, 0.9955, 0.9998, 0.9848, 0.9994, 0.9959, 0.9997, 0.9969, 0.9983, 0.9983, 0.9971, 0.9979, 0.9979, 0.9977, 0.9976, 0.9984, 0.9982, 0.9982, 0.9977, 0.9968, 0.9971, 0.999, 0.9977, 0.995, 0.9998, 0.9999, 0.9988, 1.0, 0.9981, 0.9994, 0.9988, 0.9748, 0.9988, 0.9991, 0.9991, 0.9989, 0.9989, 0.9972, 0.9954, 0.9948, 0.9907, 0.9927, 0.9929, 0.9918, 0.9899, 0.9926, 0.9879, 0.9959, 0.995, 0.9968, 0.9969, 0.9965, 0.9964, 0.9965, 0.997, 0.9973, 0.9973, 0.9973, 0.9972, 0.9972, 0.9981, 0.9981, 0.998, 0.9974, 0.9992, 0.9993, 0.9987, 0.9982, 0.9983, 0.9984, 0.9981, 0.9972, 0.9968, 0.9977, 0.9987, 0.9949, 0.994, 0.9961, 0.9949, 0.9964, 0.9944, 0.9969, 0.9938, 0.9953, 0.9987, 0.9983, 0.9985, 0.9975, 0.9976, 0.9976, 0.9973, 0.997, 0.996, 0.9963, 0.9971, 0.9969, 0.9969, 0.997, 0.9964, 0.9933, 0.9932, 0.9936, 0.9934, 0.993, 0.9935, 0.9915, 0.9915, 0.9904, 0.9904, 0.9915, 0.9913, 0.9912, 0.9993, 0.9997, 0.9982, 0.9983, 0.9984, 0.9968, 0.9973, 0.9975, 0.9974, 0.9968, 0.997, 0.997, 0.9973, 0.9975, 0.9974, 0.9968, 0.9971, 0.997, 0.9968, 0.9964, 0.9986, 0.9978, 0.9977, 0.9978, 0.9974, 0.9975, 0.9974, 0.9965, 0.9973, 0.9981, 0.9991, 0.9984, 0.9955, 0.9984, 0.9975, 0.9962, 0.9969, 0.9993, 0.9967, 0.9978, 0.9979, 0.9979, 0.9978, 0.9978, 0.9978, 0.9979, 0.9978, 0.9978, 0.9978, 0.9967, 0.9954, 0.9962, 0.9963, 0.9955, 0.9961, 0.9967, 0.9972, 0.9972, 0.9969, 0.9972, 0.9969, 0.9969, 0.9971, 0.9971, 0.997, 0.9971, 0.997, 0.997, 0.997, 0.9963, 0.9962, 0.9961, 0.9964, 0.9964, 0.9963, 0.9964, 0.9964, 0.997, 0.9973, 0.9973, 0.9974, 0.9975, 0.998, 0.9989, 0.9982, 0.996, 0.9984, 0.999, 0.9979, 0.9959, 0.9959, 0.9962, 0.9965, 0.9963, 0.998, 0.9978, 0.9969, 0.997, 0.9978, 0.9977, 0.9974, 0.9971, 0.9981, 0.9979, 0.9978, 0.9976, 0.9972, 0.9982, 0.9981, 0.998, 0.9974, 0.9986, 0.9986, 0.9986, 0.9982, 0.9986, 0.9984, 0.9981, 0.9973, 0.9977, 0.9985, 0.9981, 0.998, 0.9983, 0.9982, 0.9977, 0.998, 0.9983, 0.9981, 0.9982, 0.9984, 0.9982, 0.9983, 0.9977, 0.9979, 0.998, 0.9974, 0.997, 0.9977, 0.9979, 0.9972, 0.9975, 0.9977, 0.9979, 0.9974, 0.9981, 0.9981, 0.9982, 0.9981, 0.9981, 0.9981, 0.9981, 0.9981, 0.9981, 0.9981, 0.9981, 0.9981, 0.9981, 0.9989, 0.9989, 0.9981, 0.9981, 0.9982, 0.9984, 0.9972, 0.9975, 0.9976, 0.9975, 0.9972, 0.9973, 0.9978, 0.9971, 0.9973, 0.9975, 0.9974, 0.9971, 0.9972, 0.997, 0.9969, 0.9973, 0.998, 0.9978, 0.9981, 0.9974, 0.9976, 0.9975, 0.9976, 0.9977, 0.998, 0.9986, 0.9983, 0.9978, 0.9983, 0.9978, 0.9976, 0.9976, 0.9987, 0.9979, 0.9979, 0.9979, 0.9979, 0.9979, 0.9978, 0.9975, 0.9977, 0.9974, 0.9976, 0.9976, 0.9976, 0.9977, 0.9975, 0.9976, 0.9976, 0.9976, 0.9976, 0.9976, 0.9976, 0.9976, 0.9976, 0.9978, 0.9978, 0.9978, 0.9978, 0.9978, 0.997, 0.9973, 0.9975, 0.9976, 0.9976, 0.998, 0.9986, 0.9982, 0.9977, 0.9982, 0.9986, 0.9977, 0.9975, 0.9975, 0.9975, 0.9975, 0.9973, 0.9974, 0.9889, 0.9897, 0.9912, 0.9924, 0.9952, 0.9964, 0.9973, 0.9981, 0.9994, 0.9984, 0.9941, 0.9953, 0.9987, 0.9976, 0.9969, 0.996, 0.993, 0.9933, 0.9915, 0.9904, 0.9999, 0.9978, 0.9964, 0.9963, 0.9961, 0.9964, 0.9986, 0.999, 0.9989, 0.9983, 0.9988, 0.9987, 0.9991, 0.9989, 0.9988, 0.9988, 0.9988, 0.9988, 0.9985, 0.9898, 0.989, 0.9904, 0.99, 0.009648, 0.06211, 0.07471, 0.06091, 0.04159, 0.01728, 0.99, 0.9908, 0.9912, 0.9481, 0.9486, 0.9695, 0.9585, 0.9498, 0.9533, 0.9663, 0.95, 0.9538, 0.9732, 0.9392, 0.9719, 0.9609, 0.9647, 0.997, 0.9972, 0.997, 0.9973, 0.9984, 0.9982, 0.9984, 0.9982, 0.9979, 0.9982, 0.9984, 0.998]): _vg.add([_i], _w, 'REPLACE')
_vg = ob_cylinder.vertex_groups.new(name='shoulder.l')
for _i, _w in zip([44, 50, 51, 52, 53, 66, 67, 77, 103, 104, 105, 249, 252, 253, 278, 283, 286, 829, 832, 833, 836, 841, 843, 844, 846, 847, 848, 849, 851, 853, 854, 855, 856, 857, 858, 859, 860, 861, 862, 863, 864, 865, 866, 867, 868, 869, 870, 871, 872, 873, 874, 875, 876, 877, 878, 879, 880, 881], [0.01393, 0.9624, 0.8291, 0.08342, 0.04292, 0.8563, 0.05964, 0.1764, 0.08283, 0.05703, 0.06694, 0.06824, 0.2412, 0.8283, 0.5079, 0.02404, 0.1763, 0.5704, 0.006723, 0.729, 0.4116, 0.843, 0.6259, 0.8689, 0.1403, 0.2883, 0.1501, 0.04893, 0.05988, 0.5997, 0.2017, 0.2002, 0.2026, 0.1991, 0.2445, 0.2448, 0.2392, 0.243, 0.2169, 0.2098, 0.2137, 0.214, 0.2312, 0.2332, 0.2263, 0.2263, 0.2235, 0.2213, 0.2203, 0.2221, 0.2228, 0.2228, 0.2228, 0.2227, 0.219, 0.219, 0.219, 0.2189]): _vg.add([_i], _w, 'REPLACE')
_vg = ob_cylinder.vertex_groups.new(name='uparm.l')
for _i, _w in zip([44, 47, 48, 49, 50, 51, 52, 53, 54, 55, 56, 57, 58, 59, 60, 66, 67, 69, 77, 78, 79, 80, 249, 278, 826, 829, 832, 833, 836, 841, 853, 854, 855, 856, 857, 858, 859, 860, 861, 862, 863, 864, 865, 866, 867, 868, 869, 870, 871, 872, 873, 874, 875, 876, 877, 878, 879, 880, 881, 882, 883, 884], [0.5672, 0.3981, 0.04889, 0.06134, 0.002211, 0.06653, 0.8985, 0.916, 0.9708, 0.9441, 0.936, 0.9252, 0.9623, 0.9669, 0.4817, 0.106, 0.9302, 0.05814, 0.7305, 0.6932, 0.7038, 0.6376, 0.07085, 0.09316, 0.1226, 0.164, 0.07963, 0.01957, 0.1019, 0.03658, 0.1398, 0.02752, 0.02687, 0.02777, 0.02651, 0.04315, 0.04328, 0.04084, 0.04456, 0.03347, 0.03044, 0.03189, 0.03228, 0.03835, 0.03907, 0.03697, 0.03724, 0.0355, 0.03512, 0.0343, 0.03552, 0.03571, 0.03572, 0.03571, 0.0357, 0.03422, 0.03421, 0.03423, 0.03421, 0.9408, 0.9608, 0.974]): _vg.add([_i], _w, 'REPLACE')
_vg = ob_cylinder.vertex_groups.new(name='lowerarm.l')
for _i, _w in zip([44, 54, 56, 57, 60, 61, 62, 63, 64, 65, 71, 72, 73, 74, 75, 76, 78, 79, 80, 89, 90, 152, 153, 154, 155, 156, 157, 158, 159, 160, 161, 162], [0.03304, 0.007755, 0.01747, 0.01275, 0.003272, 0.125, 0.0976, 0.2624, 0.2418, 0.1568, 0.9828, 0.9855, 0.9776, 0.9827, 0.982, 0.9819, 0.04301, 0.0157, 0.03611, 0.08484, 0.1256, 0.8215, 0.8905, 0.7961, 0.3602, 0.4772, 0.9878, 0.9886, 0.99, 0.9925, 0.9914, 0.9898]): _vg.add([_i], _w, 'REPLACE')
_vg = ob_cylinder.vertex_groups.new(name='palm.l')
for _i, _w in zip([61, 62, 63, 64, 65, 81, 82, 89, 90, 92, 93, 152, 153, 154, 155, 156, 921, 922, 925, 927, 930, 936, 938, 945, 948, 951, 956], [0.03406, 0.1193, 0.633, 0.6365, 0.1353, 0.2859, 0.119, 0.7867, 0.7452, 0.0303, 0.09648, 0.06012, 0.08617, 0.1494, 0.3321, 0.394, 0.3892, 1.956, 0.9094, 7.1, 0.07425, 0.6396, 0.5269, 0.03827, 0.05353, 0.2182, 0.07303]): _vg.add([_i], _w, 'REPLACE')
_vg = ob_cylinder.vertex_groups.new(name='palmthumb.r')
for _i, _w in zip([263, 264, 265, 266, 960, 967, 968, 969, 970, 972, 974, 976, 1003], [0.9686, 0.8981, 0.08716, 0.1294, 0.04157, 0.08819, 0.07968, 0.9332, 0.8789, 0.0682, 0.02229, 0.02254, 0.5791]): _vg.add([_i], _w, 'REPLACE')
_vg = ob_cylinder.vertex_groups.new(name='palmthumb.l')
for _i, _w in zip([61, 62, 63, 64, 65, 82, 89, 90, 91, 92, 94, 152, 154, 155, 156, 927, 942], [0.8277, 0.7516, 0.08599, 0.09615, 0.6862, 0.05751, 0.07043, 0.08145, 0.9508, 0.8258, 0.02894, 0.1172, 0.04971, 0.3065, 0.1271, 0.03383, 0.2842]): _vg.add([_i], _w, 'REPLACE')
_vg = ob_cylinder.vertex_groups.new(name='shouldeer.r')
for _i, _w in zip([248, 250, 251, 253, 254, 255, 267, 268, 278, 279, 283, 287, 828, 836, 838, 839, 840, 842, 843, 845, 847, 849, 850, 851, 852, 854, 855, 856, 857, 858, 859, 860, 861, 862, 863, 864, 865, 866, 867, 868, 869, 870, 871, 872, 873, 874, 875, 876, 877, 878, 879, 880, 881, 897], [0.7349, 0.9316, 0.8351, 0.05957, 0.09137, 0.06378, 0.838, 0.02665, 0.01423, 0.2357, 0.01766, 0.01867, 0.6943, 0.008423, 0.009255, 0.6644, 0.09, 0.7038, 0.04439, 0.6599, 0.009651, 0.8064, 0.8285, 0.06872, 0.09364, 0.3597, 0.3617, 0.3588, 0.3639, 0.2922, 0.2943, 0.2915, 0.296, 0.3349, 0.3469, 0.3416, 0.3396, 0.3137, 0.3119, 0.3189, 0.3201, 0.3266, 0.3274, 0.3307, 0.3266, 0.3251, 0.325, 0.3251, 0.3251, 0.3312, 0.3313, 0.3312, 0.3313, 0.6754]): _vg.add([_i], _w, 'REPLACE')
_vg = ob_cylinder.vertex_groups.new(name='uparm.r')
for _i, _w in zip([238, 243, 245, 246, 248, 249, 250, 251, 254, 255, 256, 257, 258, 259, 260, 261, 262, 267, 268, 270, 272, 273, 274, 275, 276, 279, 280, 281, 282, 827, 828, 838, 839, 842, 845, 850, 854, 855, 856, 857, 858, 859, 860, 861, 862, 863, 864, 865, 866, 867, 868, 869, 870, 871, 872, 873, 874, 875, 876, 877, 878, 879, 880, 881, 885, 886, 887, 897, 900, 904, 905, 906, 907, 918, 919], [0.8055, 0.7294, 0.06497, 0.08156, 0.02435, 0.1018, 0.02477, 0.07511, 0.8992, 0.9159, 0.9849, 1.043, 0.97, 1.052, 0.9971, 0.9954, 0.6961, 0.1208, 0.9579, 0.07885, 0.1217, 0.2029, 0.006103, 0.07773, 0.03413, 0.7115, 0.8563, 0.8408, 0.8261, 0.09476, 0.1215, 0.06027, 0.08079, 0.1041, 0.07985, 0.05124, 0.02472, 0.025, 0.02513, 0.02616, 0.01107, 0.01151, 0.01095, 0.01187, 0.01978, 0.0221, 0.02146, 0.02087, 0.01546, 0.01519, 0.01657, 0.01679, 0.01828, 0.01832, 0.01886, 0.01812, 0.01785, 0.01785, 0.01786, 0.01786, 0.01909, 0.0191, 0.01908, 0.0191, 0.99, 0.9798, 0.9926, 0.1918, 0.1364, 0.2128, 0.125, 0.007261, 0.8297, 0.4357, 0.3517]): _vg.add([_i], _w, 'REPLACE')
_vg = ob_cylinder.vertex_groups.new(name='lowarm.r')
for _i, _w in zip([272, 273, 274, 275, 276, 277, 904, 905, 906, 907, 918, 919], [0.8861, 0.8096, 0.9646, 0.924, 0.9486, 0.9675, 0.8014, 0.8794, 0.948, 0.1709, 0.5719, 0.6515]): _vg.add([_i], _w, 'REPLACE')
_vg = ob_cylinder.vertex_groups.new(name='Bone.012')
for _i, _w in zip([264, 265, 266, 959, 960, 961, 962, 963, 964, 965, 966, 967, 968, 970, 981, 982, 983, 984, 986, 988, 989, 990, 991, 992, 994, 996, 997, 998, 999, 1000, 1001, 1002, 1004, 1005, 1006, 1008, 1009, 1010, 1011, 1013, 1014, 1015, 1016, 1017, 1018, 1019], [0.07721, 0.899, 0.8511, 0.08339, 0.0897, 0.7228, 0.6522, 0.09988, 0.09851, 0.4302, 0.4605, 0.8925, 0.8777, 0.00509, 0.1047, 0.3536, 0.1341, 0.1073, 0.4994, 0.1387, 0.5256, 0.4496, 0.574, 0.4679, 0.2047, 0.2036, 0.6598, 0.8612, 0.5922, 0.2295, 0.2307, 0.4872, 0.4826, 0.3256, 0.1521, 0.3884, 0.2006, 0.4712, 0.1157, 0.5042, 0.04662, 0.3792, 0.4972, 0.01494, 0.3767, 0.1427]): _vg.add([_i], _w, 'REPLACE')
_vg = ob_cylinder.vertex_groups.new(name='Bone.014')
for _i, _w in zip([959, 960, 961, 962, 963, 964, 965, 966, 968, 971, 981, 982, 983, 984, 985, 986, 987, 988, 989, 990, 991, 992, 993, 994, 995, 996, 997, 998, 999, 1000, 1001, 1002, 1004, 1005, 1006, 1007, 1008, 1009, 1010, 1011, 1012, 1013, 1014, 1015, 1016, 1017, 1018, 1019], [0.6124, 0.05489, 0.2938, 0.3919, 0.7778, 0.7798, 0.5779, 0.5488, 0.007144, 0.1082, 0.7695, 0.2512, 0.7044, 0.7659, 0.9941, 0.2438, 0.9898, 0.7884, 0.4664, 0.5579, 0.3997, 0.5394, 0.9886, 0.782, 0.9931, 0.7839, 0.2443, 0.1296, 0.2845, 0.7558, 0.7541, 0.4819, 0.5228, 0.6591, 0.6808, 0.9746, 0.5909, 0.6258, 0.5387, 0.7138, 0.983, 0.4989, 0.9458, 0.5992, 0.5158, 0.956, 0.5951, 0.6319]): _vg.add([_i], _w, 'REPLACE')
_vg = ob_cylinder.vertex_groups.new(name='Bone.013')
for _i, _w in zip([263, 264, 265, 266, 959, 960, 963, 964, 967, 968, 969, 970, 971, 972, 973, 974, 975, 976, 977, 978, 979, 980, 981, 982, 983, 984, 986, 988, 991, 997, 999, 1002, 1003, 1006, 1009, 1011, 1018, 1019], [0.9732, 0.9178, 0.08628, 0.1318, 0.3042, 0.8553, 0.1223, 0.1217, 0.08901, 0.08905, 0.9867, 0.9684, 0.8711, 1.005, 0.9953, 0.9845, 0.9979, 0.9957, 0.9986, 0.9986, 0.9983, 0.9983, 0.1258, 0.3952, 0.1615, 0.1268, 0.2568, 0.07281, 0.001687, 0.09577, 0.1231, 0.01145, 0.9862, 0.1671, 0.1736, 0.1705, 0.006204, 0.2254]): _vg.add([_i], _w, 'REPLACE')
_vg = ob_cylinder.vertex_groups.new(name='thigh.l')
for _i, _w in zip([24, 25, 26, 27, 28, 29, 36, 37, 38, 39, 40, 41, 42, 43, 45, 46, 68, 70, 151, 239, 741, 743, 744, 749, 751, 752, 756, 757, 758, 759, 760, 761, 765, 766, 767, 768, 769, 770, 771, 772, 773, 774, 775, 779, 780, 781, 782, 783, 784, 785, 786, 787, 791, 792, 793, 794, 795, 796, 804, 808, 809, 810, 811, 812, 813, 814, 815, 824, 825, 890, 891, 894], [0.1891, 0.1549, 0.09298, 0.09424, 0.1354, 0.1859, 0.9283, 0.9505, 0.9794, 0.9658, 0.9508, 0.8994, 0.1961, 0.155, 0.7365, 0.2635, 0.1824, 0.4992, 0.01457, 0.01369, 0.01478, 0.06168, 0.04857, 0.1916, 0.2766, 0.2467, 0.9299, 0.9856, 0.9923, 0.9441, 0.7286, 0.6412, 0.03674, 0.1772, 0.1795, 0.4283, 0.4397, 0.8679, 0.9779, 0.9853, 0.8965, 0.651, 0.3026, 0.07189, 0.2578, 0.0764, 0.7949, 0.9589, 0.9713, 0.8202, 0.512, 0.1693, 0.1018, 0.2869, 0.06884, 0.1749, 0.1446, 0.1733, 0.1585, 0.1608, 0.1371, 0.8761, 0.859, 0.7451, 0.7884, 0.7626, 0.8214, 0.9909, 0.9229, 0.2071, 0.192, 0.1597]): _vg.add([_i], _w, 'REPLACE')
_vg = ob_cylinder.vertex_groups.new(name='shin.l')
for _i, _w in zip([0, 1, 2, 3, 4, 5, 6, 7, 8, 9, 10, 11, 12, 13, 14, 15, 16, 17, 18, 19, 20, 21, 22, 23, 24, 25, 26, 27, 28, 29, 30, 31, 34, 35, 36, 37, 39, 40, 41, 151, 542, 737, 739, 810, 811, 812, 813, 814, 815, 825, 908, 909, 910, 911, 912, 913, 914], [0.933, 0.9924, 0.7852, 0.9842, 0.186, 0.9702, 0.1708, 0.9832, 0.7806, 0.9868, 0.9102, 0.9914, 0.9992, 0.9995, 0.9996, 0.9997, 0.9996, 0.9991, 0.9872, 0.9911, 0.9977, 0.996, 0.9914, 0.9862, 0.8108, 0.8451, 0.907, 0.9055, 0.8638, 0.8118, 0.4928, 0.1156, 0.1113, 0.4748, 0.07655, 0.04873, 0.01015, 0.02079, 0.06392, 0.9677, 1.0, 0.1825, 0.5862, 0.1238, 0.1397, 0.2559, 0.2118, 0.2246, 0.1741, 0.07689, 0.9619, 0.993, 0.9979, 0.971, 0.9926, 0.9982, 0.9989]): _vg.add([_i], _w, 'REPLACE')
_vg = ob_cylinder.vertex_groups.new(name='foot.l')
for _i, _w in zip([0, 2, 4, 5, 6, 8, 10, 30, 31, 32, 33, 34, 35, 737, 738, 739, 908, 911], [0.06702, 0.2148, 0.814, 0.009516, 0.8292, 0.2194, 0.08982, 0.5072, 0.8844, 0.9985, 0.9793, 0.8887, 0.5252, 0.8175, 0.994, 0.4138, 0.02624, 0.007991]): _vg.add([_i], _w, 'REPLACE')
_vg = ob_cylinder.vertex_groups.new(name='thigh.r')
for _i, _w in zip([216, 217, 218, 219, 220, 221, 228, 229, 230, 231, 232, 233, 235, 236, 240, 241, 269, 271, 745, 746, 747, 753, 754, 755, 756, 759, 760, 761, 762, 763, 764, 765, 766, 767, 768, 769, 773, 774, 775, 776, 777, 778, 779, 780, 781, 785, 786, 787, 788, 789, 790, 791, 792, 793, 798, 799, 801, 802, 805, 806, 816, 817, 818, 819, 820, 821, 822, 823, 892, 893, 895, 902], [0.1867, 0.1522, 0.07337, 0.09743, 0.148, 0.2004, 0.908, 0.9416, 0.9831, 0.9744, 0.9501, 0.9119, 0.1508, 0.1325, 0.7192, 0.2634, 0.1476, 0.4867, 0.007664, 0.05505, 0.03775, 0.1715, 0.2396, 0.2128, 0.005653, 0.03143, 0.2043, 0.1768, 0.9441, 0.9834, 0.994, 0.9414, 0.7646, 0.6659, 0.3014, 0.4169, 0.08157, 0.2928, 0.07265, 0.8526, 0.9755, 0.9874, 0.9124, 0.6981, 0.3411, 0.1315, 0.3536, 0.05825, 0.8082, 0.9605, 0.9723, 0.8727, 0.6437, 0.1449, 0.1354, 0.123, 0.1428, 0.1305, 0.1159, 0.1236, 0.897, 0.863, 0.7495, 0.789, 0.7642, 0.8194, 0.994, 0.9423, 0.1615, 0.1573, 0.138, 0.02025]): _vg.add([_i], _w, 'REPLACE')
_vg = ob_cylinder.vertex_groups.new(name='shin.r')
for _i, _w in zip([192, 193, 194, 195, 196, 197, 198, 199, 200, 201, 202, 203, 204, 205, 206, 207, 208, 209, 210, 211, 212, 213, 214, 215, 216, 217, 218, 219, 220, 221, 222, 223, 225, 226, 227, 228, 229, 231, 232, 233, 350, 735, 736, 816, 817, 818, 819, 820, 821, 823], [0.9538, 0.9971, 0.818, 0.9929, 0.1627, 0.9799, 0.2552, 0.9794, 0.7199, 0.9841, 0.8909, 0.9928, 0.9989, 0.9993, 0.9997, 0.9995, 0.9992, 0.9987, 0.9862, 0.9906, 0.9988, 0.9954, 0.9895, 0.9828, 0.8126, 0.8475, 0.9266, 0.9024, 0.8512, 0.798, 0.493, 0.11, 0.01834, 0.2106, 0.5284, 0.08675, 0.05651, 0.00154, 0.01746, 0.06797, 0.9755, 0.5931, 0.4347, 0.1029, 0.1365, 0.2481, 0.2101, 0.2279, 0.176, 0.05755]): _vg.add([_i], _w, 'REPLACE')
_vg = ob_cylinder.vertex_groups.new(name='foot.r')
for _i, _w in zip([192, 194, 196, 198, 200, 202, 222, 223, 224, 225, 226, 227, 734, 735, 736], [0.04245, 0.182, 0.8373, 0.7448, 0.2801, 0.1091, 0.507, 0.89, 0.9946, 0.9658, 0.7894, 0.4716, 0.9931, 0.4069, 0.5653]): _vg.add([_i], _w, 'REPLACE')
_vg = ob_cylinder.vertex_groups.new(name='lowthumb.l')
for _i, _w in zip([62, 81, 82, 91, 92, 93, 94, 95, 96, 97, 98, 102, 921, 925, 927, 942], [0.002276, 0.0512, 0.6802, 0.006595, 0.09836, 0.5699, 0.9239, 0.1567, 0.902, 0.4982, 0.531, 0.002636, 0.1626, 0.06279, 0.01662, 0.6498]): _vg.add([_i], _w, 'REPLACE')
_vg = ob_cylinder.vertex_groups.new(name='upthumb.l')
for _i, _w in zip([93, 95, 96, 97, 98, 99, 100, 101, 102, 942], [0.1085, 0.817, 0.06982, 0.4997, 0.4577, 1.001, 0.997, 0.9981, 0.9732, 0.0206]): _vg.add([_i], _w, 'REPLACE')
_vg = ob_cylinder.vertex_groups.new(name='upindex.l')
for _i, _w in zip([81, 82, 86, 93, 95, 921, 922, 923, 925, 927, 945, 948, 950, 951, 958], [0.9832, 0.186, 0.08093, 0.3038, 0.0006974, 0.5842, 1.277, 0.06192, 0.295, 2.09, 0.9836, 0.9879, 0.9643, 0.06396, 0.9802]): _vg.add([_i], _w, 'REPLACE')
_vg = ob_cylinder.vertex_groups.new(name='upperindex.l')
for _i, _w in zip([85, 86, 920, 923, 950], [0.9861, 0.9188, 0.9829, 0.9381, 0.01692]): _vg.add([_i], _w, 'REPLACE')
_vg = ob_cylinder.vertex_groups.new(name='uppinkie.l')
for _i, _w in zip([83, 84, 928, 930, 938, 941, 955], [0.2802, 0.6353, 0.01783, 0.1414, 0.01556, 0.003717, 0.00286]): _vg.add([_i], _w, 'REPLACE')
_vg = ob_cylinder.vertex_groups.new(name='upperpinkie.l')
for _i, _w in zip([83, 84, 87, 88, 928, 929, 930, 931, 943, 949, 952, 955], [0.06927, 0.06286, 0.996, 0.9946, 0.004941, 0.9938, 0.0266, 0.9894, 0.9833, 0.9625, 0.9288, 0.9675]): _vg.add([_i], _w, 'REPLACE')
_vg = ob_cylinder.vertex_groups.new(name='upmiddle.l')
for _i, _w in zip([922, 925, 926, 927, 932, 934, 936, 946, 951, 953, 956], [0.07132, 0.01341, 0.05308, 0.2589, 0.06554, 0.01766, 0.05708, 0.9432, 0.9656, 0.9461, 0.9479]): _vg.add([_i], _w, 'REPLACE')
_vg = ob_cylinder.vertex_groups.new(name='uppermiddle.l')
for _i, _w in zip([924, 926, 932, 934, 953, 956], [0.9911, 0.9458, 0.933, 0.9647, 0.005329, 0.01009]): _vg.add([_i], _w, 'REPLACE')
_vg = ob_cylinder.vertex_groups.new(name='upring.l')
for _i, _w in zip([83, 84, 89, 90, 928, 930, 933, 936, 937, 938, 941, 944, 946, 947, 949, 952, 954, 957], [0.9053, 0.3277, 0.03795, 0.03143, 1.529, 0.7451, 0.008572, 0.2696, 3.159, 0.4067, 6.362, 1.006, 0.0936, 1.056, 0.006129, 0.06479, 0.8674, 0.238]): _vg.add([_i], _w, 'REPLACE')
_vg = ob_cylinder.vertex_groups.new(name='upperring.l')
for _i, _w in zip([933, 935, 939, 940, 947, 954, 957], [0.9713, 0.981, 0.9874, 0.9783, 0.06623, 0.1249, 0.7819]): _vg.add([_i], _w, 'REPLACE')
_vg = ob_cylinder.vertex_groups.new(name='palm.r')
for _i, _w in zip([263, 264, 265, 266, 960, 962, 967, 968, 969, 970, 982, 983, 986, 988, 989, 991, 997, 998, 999, 1002, 1006, 1007, 1009, 1014, 1017], [0.002065, 0.087, 0.8934, 0.8426, 0.07483, 0.03468, 0.8561, 0.8181, 0.001333, 0.02308, 0.2219, 0.2184, 0.4854, 0.8654, 0.02428, 0.08679, 0.5387, 0.73, 0.194, 0.1633, 0.02019, 0.02809, 0.01604, 0.02266, 0.004811]): _vg.add([_i], _w, 'REPLACE')
_vg = ob_cylinder.vertex_groups.new(name='lowindex.r')
for _i, _w in zip([959, 960, 963, 964, 971, 981, 982, 983, 984, 986, 988, 997, 999, 1006, 1009, 1011, 1019], [0.9402, 0.07094, 0.1415, 0.1747, 0.1366, 0.1185, 0.395, 0.7475, 0.1459, 0.1367, 0.07182, 0.01825, 0.01641, 0.8632, 0.9255, 0.9861, 0.9658]): _vg.add([_i], _w, 'REPLACE')
_vg = ob_cylinder.vertex_groups.new(name='lowpinkie.r')
for _i, _w in zip([961, 962, 965, 966, 967, 968, 986, 989, 990, 991, 992, 997, 998, 999, 1002, 1004, 1005, 1010, 1013, 1015, 1016, 1018], [0.8317, 0.8326, 0.05541, 0.06508, 0.02635, 0.06893, 0.07114, 0.698, 0.07766, 0.6214, 0.09072, 0.1277, 0.01352, 0.3151, 0.1188, 0.4952, 0.06256, 0.2008, 0.2013, 0.08154, 0.1391, 0.009817]): _vg.add([_i], _w, 'REPLACE')
_vg = ob_cylinder.vertex_groups.new(name='lowmiddle.r')
for _i, _w in zip([985, 986, 987, 993, 995, 997, 998, 1007, 1012, 1014, 1017], [0.008042, 0.01794, 0.1702, 0.1403, 0.07965, 0.08224, 0.07065, 0.935, 0.9932, 0.8891, 0.9059]): _vg.add([_i], _w, 'REPLACE')
_vg = ob_cylinder.vertex_groups.new(name='lowring.r')
for _i, _w in zip([960, 961, 962, 982, 986, 988, 989, 991, 994, 996, 997, 998, 999, 1000, 1001, 1002, 1005, 1008, 1013, 1015, 1018], [0.0008869, 0.1529, 0.08961, 0.02839, 0.08012, 0.04976, 0.2238, 0.1895, 0.1329, 0.1073, 0.1335, 0.151, 0.3015, 0.08779, 0.1336, 0.6932, 0.9082, 0.9909, 0.01381, 0.8466, 0.8738]): _vg.add([_i], _w, 'REPLACE')
_vg = ob_cylinder.vertex_groups.new(name='upthumb.r')
for _i, _w in zip([959, 960, 969, 970, 971, 972, 973, 974, 975, 976, 977, 978, 979, 980, 982, 986, 991, 997, 999, 1003], [0.05069, 0.7916, 0.04268, 0.0763, 0.8345, 0.946, 0.967, 0.9301, 0.9841, 0.9074, 0.06842, 0.05582, 0.1361, 0.1396, 0.2781, 0.1719, 0.002292, 0.06341, 0.09973, 0.3939]): _vg.add([_i], _w, 'REPLACE')
_vg = ob_cylinder.vertex_groups.new(name='lowthumb.r')
for _i, _w in zip([973, 976, 977, 978, 979, 980], [0.001311, 0.04715, 0.9313, 0.9432, 0.8622, 0.8564]): _vg.add([_i], _w, 'REPLACE')
_vg = ob_cylinder.vertex_groups.new(name='upindex.r')
for _i, _w in zip([963, 964, 981, 984, 1006, 1009], [0.8558, 0.8219, 0.8781, 0.8496, 0.09525, 0.01866]): _vg.add([_i], _w, 'REPLACE')
_vg = ob_cylinder.vertex_groups.new(name='uppinkie.r')
for _i, _w in zip([961, 962, 965, 966, 989, 990, 991, 992, 1004, 1010, 1013, 1016], [0.002179, 0.04458, 0.9394, 0.9286, 0.019, 0.9156, 0.04586, 0.8962, 0.4729, 0.78, 0.7498, 0.8468]): _vg.add([_i], _w, 'REPLACE')
_vg = ob_cylinder.vertex_groups.new(name='upmiddle.r')
for _i, _w in zip([985, 987, 993, 995, 1014, 1017], [0.9699, 0.82, 0.8514, 0.916, 0.05577, 0.05087]): _vg.add([_i], _w, 'REPLACE')
_vg = ob_cylinder.vertex_groups.new(name='upring.r')
for _i, _w in zip([994, 996, 1000, 1001, 1015, 1018], [0.8572, 0.8855, 0.9102, 0.8587, 0.04437, 0.07492]): _vg.add([_i], _w, 'REPLACE')
_vg = ob_cylinder.vertex_groups.new(name='dressup')
for _i, _w in zip([46, 48, 49, 69, 241, 246, 247, 249, 270, 741, 742, 743, 744, 745, 747], [0.01436, 0.002501, 0.1946, 0.07039, 0.01076, 0.1689, 0.91, 0.07386, 0.0676, 0.1768, 0.9743, 0.003854, 0.06855, 0.1727, 0.06469]): _vg.add([_i], _w, 'REPLACE')
_vg = ob_cylinder.vertex_groups.new(name='dresslow')
for _i, _w in zip([42, 43, 45, 46, 68, 70, 235, 236, 237, 240, 241, 242, 269, 271, 741, 744, 745, 749, 750, 751, 752, 753, 754, 755, 794, 795, 796, 798, 799, 800, 801, 802, 803, 804, 805, 806, 807, 808, 809, 889, 890, 891, 892, 893, 894, 895, 903], [0.2609, 0.5247, 0.05588, 0.4374, 0.3908, 0.211, 0.2609, 0.5118, 0.9718, 0.05566, 0.4215, 0.9781, 0.4007, 0.2062, 0.02865, 5.834e-06, 0.02256, 0.5143, 0.9912, 0.2141, 0.3616, 0.5012, 0.2268, 0.3523, 0.2648, 0.5472, 0.3964, 0.2467, 0.5372, 0.9471, 0.4011, 0.4028, 0.8972, 0.2664, 0.5393, 0.2545, 0.05027, 0.4012, 0.5502, 0.9851, 0.2555, 0.3871, 0.2555, 0.3897, 0.5275, 0.5136, 0.01525]): _vg.add([_i], _w, 'REPLACE')
_vg = ob_cylinder.vertex_groups.new(name='dressback')
for _i, _w in zip([42, 43, 45, 46, 68, 70, 234, 235, 236, 240, 241, 269, 271, 748, 749, 751, 752, 753, 754, 755, 756, 761, 767, 768, 769, 770, 775, 776, 781, 782, 787, 788, 793, 794, 795, 796, 797, 798, 799, 800, 801, 802, 803, 804, 805, 806, 807, 808, 809, 888, 890, 891, 892, 893, 894, 895, 898, 901, 903], [0.4719, 0.2364, 0.02597, 0.06683, 0.3414, 0.06753, 0.9684, 0.5155, 0.2713, 0.0281, 0.07783, 0.3663, 0.07456, 0.9787, 0.1812, 0.4312, 0.2843, 0.2146, 0.4508, 0.3293, 0.007674, 0.1448, 0.1165, 0.2254, 0.02814, 0.08709, 0.4834, 0.08745, 0.4449, 0.04462, 0.1244, 0.06366, 0.1141, 0.4923, 0.2292, 0.3473, 0.9627, 0.5492, 0.2607, 0.007636, 0.3719, 0.3808, 0.0566, 0.509, 0.268, 0.5493, 0.908, 0.3543, 0.2367, 0.9776, 0.4652, 0.3331, 0.5095, 0.3658, 0.2258, 0.2611, 0.9698, 0.9764, 0.9395]): _vg.add([_i], _w, 'REPLACE')
_m = ob_cylinder.modifiers.new('Armature', 'ARMATURE')
_m.object = ob_armature
ob_camera.location = (0.03199, -36.8, 12.38)
ob_camera.rotation_euler = (1.45, -1.154e-06, 0.009774)
ob_camera.lineart.crease_threshold = 0.0

# ---- collection membership
col_collection_1.objects.link(ob_armature)
col_collection_1.objects.link(ob_cylinder)
col_collection_3.objects.link(ob_camera)

# ---- scene / render settings (as saved in the file)
scene.camera = ob_camera
scene.frame_start = 0; scene.frame_end = 50; scene.frame_set(4)
scene.render.engine = 'BLENDER_EEVEE_NEXT'
scene.render.resolution_x = 2000
scene.render.resolution_y = 1500
scene.render.dither_intensity = 0.0
scene.cycles.use_denoising = False
scene.cycles.samples = 10
scene.cycles.sampling_pattern = 'TABULATED_SOBOL'
scene.cycles.light_sampling_threshold = 0.0
scene.cycles.use_adaptive_sampling = False
scene.cycles.use_light_tree = False
scene.cycles.blur_glossy = 0.0
scene.cycles.pixel_filter_type = 'GAUSSIAN'
scene.cycles.sample_clamp_indirect = 0.0
scene.view_settings.view_transform = 'Standard'
bpy.context.view_layer.update()

# ---- added for rendering (the .blend has no usable light): sun
light_auto_sun = bpy.data.lights.new('AutoSun', 'SUN')
light_auto_sun.energy = 3.0
light_auto_sun.angle = 0.0523599
ob_auto_sun = bpy.data.objects.new('AutoSun', light_auto_sun)
scene.collection.objects.link(ob_auto_sun)
ob_auto_sun.rotation_euler = (0.872665, 0.174533, 0.523599)
bpy.context.view_layer.update()
